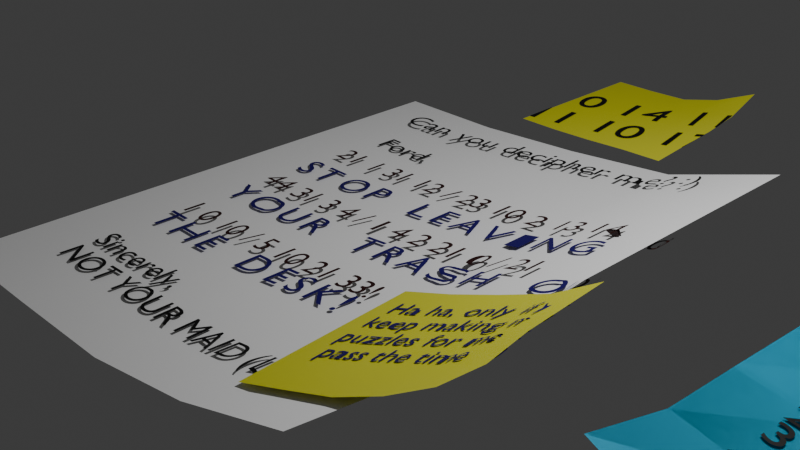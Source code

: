 # Source: note.blend  (saved by Blender 4.0.36; exported with 4.5.12 LTS)
import bpy
from mathutils import Matrix  # noqa: F401  (used for matrix-valued properties, if any)

bpy.ops.wm.read_factory_settings(use_empty=True)
scene = bpy.context.scene
scene.name = 'Scene'

# ---- collections
col_collection = bpy.data.collections.new('Collection'); scene.collection.children.link(col_collection)

# ---- materials (node trees are filled in below, after node groups)
mat_material_002 = bpy.data.materials.new('Material.002')
mat_material_002.use_transparent_shadow = False
mat_material_001 = bpy.data.materials.new('Material.001')
mat_material_001.use_transparent_shadow = False
mat_material_003 = bpy.data.materials.new('Material.003')
mat_material_003.use_transparent_shadow = False
mat_material_005 = bpy.data.materials.new('Material.005')
mat_material_005.use_transparent_shadow = False
mat_material_007 = bpy.data.materials.new('Material.007')
mat_material_007.use_transparent_shadow = False
mat_material_008 = bpy.data.materials.new('Material.008')
mat_material_008.use_transparent_shadow = False
mat_material_009 = bpy.data.materials.new('Material.009')
mat_material_009.use_transparent_shadow = False
mat_material_010 = bpy.data.materials.new('Material.010')
mat_material_010.use_transparent_shadow = False
mat_material_011 = bpy.data.materials.new('Material.011')
mat_material_011.use_transparent_shadow = False
mat_material_020 = bpy.data.materials.new('Material.020')
mat_material_020.use_transparent_shadow = False
mat_material = bpy.data.materials.new('Material')
mat_material.use_transparent_shadow = False
mat_material_019 = bpy.data.materials.new('Material.019')
mat_material_019.use_transparent_shadow = False
mat_material_013 = bpy.data.materials.new('Material.013')
mat_material_013.use_transparent_shadow = False
mat_material_017 = bpy.data.materials.new('Material.017')
mat_material_017.use_transparent_shadow = False
mat_material_018 = bpy.data.materials.new('Material.018')
mat_material_018.use_transparent_shadow = False

# ---- material node trees
mat_material_002.use_nodes = True; mat_material_002.node_tree.nodes.clear()
_N = mat_material_002.node_tree.nodes; _L = mat_material_002.node_tree.links
n0 = _N.new('ShaderNodeBsdfPrincipled'); n0.name = 'Principled BSDF'; n0.location = (10, 300)
n0.inputs[0].default_value = (0.7992, 0.7913, 0.03071, 1.0)
n0.inputs[2].default_value = 0.6079
n0.inputs[3].default_value = 1.45
n0.inputs[20].default_value = 0.1379
n0.inputs[22].default_value = (1.0, 0.5088, 0.09126, 1.0)
n1 = _N.new('ShaderNodeOutputMaterial'); n1.name = 'Material Output'; n1.location = (300, 300)
_L.new(n0.outputs[0], n1.inputs[0])
n1.is_active_output = True
mat_material_001.use_nodes = True; mat_material_001.node_tree.nodes.clear()
_N = mat_material_001.node_tree.nodes; _L = mat_material_001.node_tree.links
n0 = _N.new('ShaderNodeBsdfPrincipled'); n0.name = 'Principled BSDF'; n0.location = (10, 300)
n0.inputs[0].default_value = (0.0, 0.0, 0.0, 1.0)
n0.inputs[3].default_value = 1.45
n1 = _N.new('ShaderNodeOutputMaterial'); n1.name = 'Material Output'; n1.location = (300, 300)
_L.new(n0.outputs[0], n1.inputs[0])
n1.is_active_output = True
mat_material_003.use_nodes = True; mat_material_003.node_tree.nodes.clear()
_N = mat_material_003.node_tree.nodes; _L = mat_material_003.node_tree.links
n0 = _N.new('ShaderNodeBsdfPrincipled'); n0.name = 'Principled BSDF'; n0.location = (10, 300)
n0.inputs[0].default_value = (0.0, 0.0, 0.0, 1.0)
n0.inputs[3].default_value = 1.45
n1 = _N.new('ShaderNodeOutputMaterial'); n1.name = 'Material Output'; n1.location = (300, 300)
_L.new(n0.outputs[0], n1.inputs[0])
n1.is_active_output = True
mat_material_005.use_nodes = True; mat_material_005.node_tree.nodes.clear()
_N = mat_material_005.node_tree.nodes; _L = mat_material_005.node_tree.links
n0 = _N.new('ShaderNodeBsdfPrincipled'); n0.name = 'Principled BSDF'; n0.location = (10, 300)
n0.inputs[0].default_value = (0.0, 0.0, 0.0, 1.0)
n0.inputs[3].default_value = 1.45
n1 = _N.new('ShaderNodeOutputMaterial'); n1.name = 'Material Output'; n1.location = (300, 300)
_L.new(n0.outputs[0], n1.inputs[0])
n1.is_active_output = True
mat_material_007.use_nodes = True; mat_material_007.node_tree.nodes.clear()
_N = mat_material_007.node_tree.nodes; _L = mat_material_007.node_tree.links
n0 = _N.new('ShaderNodeBsdfPrincipled'); n0.name = 'Principled BSDF'; n0.location = (10, 300)
n0.inputs[0].default_value = (0.0254, 0.001431, 0.001139, 1.0)
n0.inputs[3].default_value = 1.45
n1 = _N.new('ShaderNodeOutputMaterial'); n1.name = 'Material Output'; n1.location = (300, 300)
_L.new(n0.outputs[0], n1.inputs[0])
n1.is_active_output = True
mat_material_008.use_nodes = True; mat_material_008.node_tree.nodes.clear()
_N = mat_material_008.node_tree.nodes; _L = mat_material_008.node_tree.links
n0 = _N.new('ShaderNodeBsdfPrincipled'); n0.name = 'Principled BSDF'; n0.location = (10, 300)
n0.inputs[0].default_value = (0.7992, 0.7913, 0.03071, 1.0)
n0.inputs[3].default_value = 1.45
n1 = _N.new('ShaderNodeOutputMaterial'); n1.name = 'Material Output'; n1.location = (300, 300)
_L.new(n0.outputs[0], n1.inputs[0])
n1.is_active_output = True
mat_material_009.use_nodes = True; mat_material_009.node_tree.nodes.clear()
_N = mat_material_009.node_tree.nodes; _L = mat_material_009.node_tree.links
n0 = _N.new('ShaderNodeBsdfPrincipled'); n0.name = 'Principled BSDF'; n0.location = (10, 300)
n0.inputs[0].default_value = (1.0, 1.0, 1.0, 1.0)
n0.inputs[3].default_value = 1.45
n1 = _N.new('ShaderNodeOutputMaterial'); n1.name = 'Material Output'; n1.location = (300, 300)
_L.new(n0.outputs[0], n1.inputs[0])
n1.is_active_output = True
mat_material_010.use_nodes = True; mat_material_010.node_tree.nodes.clear()
_N = mat_material_010.node_tree.nodes; _L = mat_material_010.node_tree.links
n0 = _N.new('ShaderNodeBsdfPrincipled'); n0.name = 'Principled BSDF'; n0.location = (10, 300)
n0.inputs[0].default_value = (0.009723, 0.0, 0.1413, 1.0)
n0.inputs[3].default_value = 1.45
n1 = _N.new('ShaderNodeOutputMaterial'); n1.name = 'Material Output'; n1.location = (300, 300)
_L.new(n0.outputs[0], n1.inputs[0])
n1.is_active_output = True
mat_material_011.use_nodes = True; mat_material_011.node_tree.nodes.clear()
_N = mat_material_011.node_tree.nodes; _L = mat_material_011.node_tree.links
n0 = _N.new('ShaderNodeBsdfPrincipled'); n0.name = 'Principled BSDF'; n0.location = (10, 300)
n0.inputs[0].default_value = (0.009723, 0.0, 0.1413, 1.0)
n0.inputs[3].default_value = 1.45
n1 = _N.new('ShaderNodeOutputMaterial'); n1.name = 'Material Output'; n1.location = (300, 300)
_L.new(n0.outputs[0], n1.inputs[0])
n1.is_active_output = True
mat_material_020.use_nodes = True; mat_material_020.node_tree.nodes.clear()
_N = mat_material_020.node_tree.nodes; _L = mat_material_020.node_tree.links
n0 = _N.new('ShaderNodeBsdfPrincipled'); n0.name = 'Principled BSDF'; n0.location = (10, 300)
n0.inputs[0].default_value = (0.0, 0.0, 0.0, 1.0)
n0.inputs[3].default_value = 1.45
n1 = _N.new('ShaderNodeOutputMaterial'); n1.name = 'Material Output'; n1.location = (300, 300)
_L.new(n0.outputs[0], n1.inputs[0])
n1.is_active_output = True
mat_material.use_nodes = True; mat_material.node_tree.nodes.clear()
_N = mat_material.node_tree.nodes; _L = mat_material.node_tree.links
n0 = _N.new('ShaderNodeBsdfPrincipled'); n0.name = 'Principled BSDF'; n0.location = (10, 300)
n0.inputs[3].default_value = 1.45
n1 = _N.new('ShaderNodeOutputMaterial'); n1.name = 'Material Output'; n1.location = (300, 300)
_L.new(n0.outputs[0], n1.inputs[0])
n1.is_active_output = True
mat_material_019.use_nodes = True; mat_material_019.node_tree.nodes.clear()
_N = mat_material_019.node_tree.nodes; _L = mat_material_019.node_tree.links
n0 = _N.new('ShaderNodeBsdfPrincipled'); n0.name = 'Principled BSDF'; n0.location = (10, 300)
n0.inputs[0].default_value = (0.0, 0.5514, 0.7998, 1.0)
n0.inputs[2].default_value = 0.6079
n0.inputs[3].default_value = 1.45
n0.inputs[20].default_value = 0.1379
n0.inputs[22].default_value = (1.0, 0.5088, 0.09126, 1.0)
n1 = _N.new('ShaderNodeOutputMaterial'); n1.name = 'Material Output'; n1.location = (300, 300)
_L.new(n0.outputs[0], n1.inputs[0])
n1.is_active_output = True
mat_material_013.use_nodes = True; mat_material_013.node_tree.nodes.clear()
_N = mat_material_013.node_tree.nodes; _L = mat_material_013.node_tree.links
n0 = _N.new('ShaderNodeBsdfPrincipled'); n0.name = 'Principled BSDF'; n0.location = (10, 300)
n0.inputs[0].default_value = (0.0, 0.5514, 0.7998, 1.0)
n0.inputs[2].default_value = 0.6079
n0.inputs[3].default_value = 1.45
n0.inputs[20].default_value = 0.1379
n0.inputs[22].default_value = (1.0, 0.5088, 0.09126, 1.0)
n1 = _N.new('ShaderNodeOutputMaterial'); n1.name = 'Material Output'; n1.location = (300, 300)
_L.new(n0.outputs[0], n1.inputs[0])
n1.is_active_output = True
mat_material_017.use_nodes = True; mat_material_017.node_tree.nodes.clear()
_N = mat_material_017.node_tree.nodes; _L = mat_material_017.node_tree.links
n0 = _N.new('ShaderNodeBsdfPrincipled'); n0.name = 'Principled BSDF'; n0.location = (10, 300)
n0.inputs[0].default_value = (0.0, 0.0, 0.0, 1.0)
n0.inputs[3].default_value = 1.45
n1 = _N.new('ShaderNodeOutputMaterial'); n1.name = 'Material Output'; n1.location = (300, 300)
_L.new(n0.outputs[0], n1.inputs[0])
n1.is_active_output = True
mat_material_018.use_nodes = True; mat_material_018.node_tree.nodes.clear()
_N = mat_material_018.node_tree.nodes; _L = mat_material_018.node_tree.links
n0 = _N.new('ShaderNodeBsdfPrincipled'); n0.name = 'Principled BSDF'; n0.location = (10, 300)
n0.inputs[0].default_value = (0.0, 0.0, 0.0, 1.0)
n0.inputs[3].default_value = 1.45
n1 = _N.new('ShaderNodeOutputMaterial'); n1.name = 'Material Output'; n1.location = (300, 300)
_L.new(n0.outputs[0], n1.inputs[0])
n1.is_active_output = True

# ---- world
world_world = bpy.data.worlds.new('World'); scene.world = world_world
world_world.use_nodes = True; world_world.node_tree.nodes.clear()
_N = world_world.node_tree.nodes; _L = world_world.node_tree.links
n0 = _N.new('ShaderNodeOutputWorld'); n0.name = 'World Output'; n0.location = (300, 300)
n1 = _N.new('ShaderNodeBackground'); n1.name = 'Background'; n1.location = (10, 300)
n1.inputs[0].default_value = (0.05088, 0.05088, 0.05088, 1.0)
_L.new(n1.outputs[0], n0.inputs[0])
n0.is_active_output = True
world_world.color = (0.05088, 0.05088, 0.05088)
world_world.use_sun_shadow = False
world_world.sun_shadow_jitter_overblur = 0.0

# ---- cameras
cam_camera = bpy.data.cameras.new('Camera')
cam_camera.clip_end = 100.0
cam_camera.ortho_scale = 7.314

# ---- lights
light_light = bpy.data.lights.new('Light', 'POINT')
light_light.transmission_factor = 0.0
light_light.use_soft_falloff = False
light_light.energy = 1000.0
light_light.shadow_soft_size = 0.1
light_light.shadow_maximum_resolution = 0.006
light_light.use_absolute_resolution = True

# ---- meshes
me_plane = bpy.data.meshes.new('Plane')
me_plane.from_pydata([(-1.0, -1.0, 0.0), (0.9976, -0.997, 0.04929), (-1.0, 1.0, 0.0), (0.9731, 0.997, 0.3422), (-1.0, 0.0, 0.0), (0.00103, -1.0, 0.01454), (0.9981, 0.003095, 0.1256), (0.00103, 1.0, 0.01454), (0.00103, 9.406e-10, 0.01454), (-1.0, -0.5, 0.0), (0.5005, -1.0, 0.04034), (0.9856, 0.5001, 0.1792), (-0.4988, 1.0, 0.0003489), (-1.0, 0.5, 0.0), (-0.4988, -1.0, 0.0003489), (0.9935, -0.4984, 0.08558), (0.4827, 0.9952, 0.1353), (0.00103, 0.5, 0.01454), (0.00103, -0.5, 0.01454), (-0.4988, 2.847e-09, 0.0003489), (0.5003, -9.65e-10, 0.04731), (0.5007, -0.5, 0.03297), (-0.4988, -0.5, 0.0003489), (-0.4988, 0.5, 0.0003489), (0.4993, 0.5, 0.08366)], [], [(24, 11, 3, 16), (23, 17, 7, 12), (22, 18, 8, 19), (21, 15, 6, 20), (18, 21, 20, 8), (5, 10, 21, 18), (10, 1, 15, 21), (9, 22, 19, 4), (0, 14, 22, 9), (14, 5, 18, 22), (13, 23, 12, 2), (4, 19, 23, 13), (19, 8, 17, 23), (17, 24, 16, 7), (8, 20, 24, 17), (20, 6, 11, 24)])
me_plane.polygons.foreach_set('use_smooth', [True] * 16)
_uv = me_plane.uv_layers.new(name='UVMap')
_uv.uv.foreach_set('vector', [0.75, 0.75, 1.0, 0.75, 1.0, 1.0, 0.75, 1.0, 0.25, 0.75, 0.5, 0.75, 0.5, 1.0, 0.25, 1.0, 0.25, 0.25, 0.5, 0.25, 0.5, 0.5, 0.25, 0.5, 0.75, 0.25, 1.0, 0.25, 1.0, 0.5, 0.75, 0.5, 0.5, 0.25, 0.75, 0.25, 0.75, 0.5, 0.5, 0.5, 0.5, 0.0, 0.75, 0.0, 0.75, 0.25, 0.5, 0.25, 0.75, 0.0, 1.0, 0.0, 1.0, 0.25, 0.75, 0.25, 0.0, 0.25, 0.25, 0.25, 0.25, 0.5, 0.0, 0.5, 0.0, 0.0, 0.25, 0.0, 0.25, 0.25, 0.0, 0.25, 0.25, 0.0, 0.5, 0.0, 0.5, 0.25, 0.25, 0.25, 0.0, 0.75, 0.25, 0.75, 0.25, 1.0, 0.0, 1.0, 0.0, 0.5, 0.25, 0.5, 0.25, 0.75, 0.0, 0.75, 0.25, 0.5, 0.5, 0.5, 0.5, 0.75, 0.25, 0.75, 0.5, 0.75, 0.75, 0.75, 0.75, 1.0, 0.5, 1.0, 0.5, 0.5, 0.75, 0.5, 0.75, 0.75, 0.5, 0.75, 0.75, 0.5, 1.0, 0.5, 1.0, 0.75, 0.75, 0.75])
me_plane.materials.append(mat_material_002)
me_plane.update()
me_plane.normals_split_custom_set([tuple(v) for v in zip(*[iter([-0.1895, -0.09878, 0.9769, -0.2323, -0.1518, 0.9607, -0.2887, -0.2105, 0.934, -0.2405, -0.1328, 0.9615, -0.01454, 0.0, 0.9999, -0.08735, -0.02263, 0.9959, -0.1095, -0.02703, 0.9936, -0.01454, 0.0, 0.9999, -0.01454, 0.0, 0.9999, -0.03805, -0.001743, 0.9993, -0.0524, -0.01265, 0.9985, -0.01454, 0.0, 0.9999, -0.07199, -0.02233, 0.9972, -0.09659, -0.0413, 0.9945, -0.152, -0.07218, 0.9857, -0.1141, -0.04862, 0.9923, -0.03805, -0.001743, 0.9993, -0.07199, -0.02233, 0.9972, -0.1141, -0.04862, 0.9923, -0.0524, -0.01265, 0.9985, -0.0363, 0.003685, 0.9993, -0.05306, -0.01085, 0.9985, -0.07199, -0.02233, 0.9972, -0.03805, -0.001743, 0.9993, -0.05306, -0.01085, 0.9985, -0.06191, -0.02913, 0.9977, -0.09659, -0.0413, 0.9945, -0.07199, -0.02233, 0.9972, -0.000696, 0.0, 1.0, -0.01454, 0.0, 0.9999, -0.01454, 0.0, 0.9999, -0.000696, 0.0, 1.0, -0.000696, 0.0, 1.0, -0.01454, 0.0, 0.9999, -0.01454, 0.0, 0.9999, -0.000696, 0.0, 1.0, -0.01454, 0.0, 0.9999, -0.0363, 0.003685, 0.9993, -0.03805, -0.001743, 0.9993, -0.01454, 0.0, 0.9999, -0.000696, 0.0, 1.0, -0.01454, 0.0, 0.9999, -0.01454, 0.0, 0.9999, -0.000696, 0.0, 1.0, -0.000696, 0.0, 1.0, -0.01454, 0.0, 0.9999, -0.01454, 0.0, 0.9999, -0.000696, 0.0, 1.0, -0.01454, 0.0, 0.9999, -0.0524, -0.01265, 0.9985, -0.08735, -0.02263, 0.9959, -0.01454, 0.0, 0.9999, -0.08735, -0.02263, 0.9959, -0.1895, -0.09878, 0.9769, -0.2405, -0.1328, 0.9615, -0.1095, -0.02703, 0.9936, -0.0524, -0.01265, 0.9985, -0.1141, -0.04862, 0.9923, -0.1895, -0.09878, 0.9769, -0.08735, -0.02263, 0.9959, -0.1141, -0.04862, 0.9923, -0.152, -0.07218, 0.9857, -0.2323, -0.1518, 0.9607, -0.1895, -0.09878, 0.9769])] * 3)])
me_plane_002 = bpy.data.meshes.new('Plane.002')
me_plane_002.from_pydata([(-1.0, -1.0, 0.0), (0.9859, -1.0, 0.2194), (-1.0, 1.0, 0.0), (0.9913, 1.0, 0.198), (-1.0, 0.0, 0.0), (0.003623, -1.0, 0.008282), (0.9913, -4.776e-09, 0.198), (0.0003285, 1.0, 0.02641), (0.0003285, 1.721e-09, 0.02641), (-1.0, -0.5, 0.0), (0.504, -1.0, 0.08589), (0.9913, 0.5, 0.198), (-0.499, 1.0, 0.0007841), (-1.0, 0.5, 0.0), (-0.499, -1.0, 0.0007841), (0.9972, -0.5, 0.1643), (0.5068, 1.0, 0.0671), (0.0003285, 0.5, 0.02641), (0.0003285, -0.5, 0.02641), (-0.499, 5.164e-09, 0.0007841), (0.5077, 4.755e-09, 0.07092), (0.5068, -0.5, 0.0671), (-0.499, -0.5, 0.0007841), (-0.499, 0.5, 0.0007841), (0.5077, 0.5, 0.07092)], [], [(24, 11, 3, 16), (23, 17, 7, 12), (22, 18, 8, 19), (21, 15, 6, 20), (18, 21, 20, 8), (5, 10, 21, 18), (10, 1, 15, 21), (9, 22, 19, 4), (0, 14, 22, 9), (14, 5, 18, 22), (13, 23, 12, 2), (4, 19, 23, 13), (19, 8, 17, 23), (17, 24, 16, 7), (8, 20, 24, 17), (20, 6, 11, 24)])
me_plane_002.polygons.foreach_set('use_smooth', [True] * 16)
_uv = me_plane_002.uv_layers.new(name='UVMap')
_uv.uv.foreach_set('vector', [0.75, 0.75, 1.0, 0.75, 1.0, 1.0, 0.75, 1.0, 0.25, 0.75, 0.5, 0.75, 0.5, 1.0, 0.25, 1.0, 0.25, 0.25, 0.5, 0.25, 0.5, 0.5, 0.25, 0.5, 0.75, 0.25, 1.0, 0.25, 1.0, 0.5, 0.75, 0.5, 0.5, 0.25, 0.75, 0.25, 0.75, 0.5, 0.5, 0.5, 0.5, 0.0, 0.75, 0.0, 0.75, 0.25, 0.5, 0.25, 0.75, 0.0, 1.0, 0.0, 1.0, 0.25, 0.75, 0.25, 0.0, 0.25, 0.25, 0.25, 0.25, 0.5, 0.0, 0.5, 0.0, 0.0, 0.25, 0.0, 0.25, 0.25, 0.0, 0.25, 0.25, 0.0, 0.5, 0.0, 0.5, 0.25, 0.25, 0.25, 0.0, 0.75, 0.25, 0.75, 0.25, 1.0, 0.0, 1.0, 0.0, 0.5, 0.25, 0.5, 0.25, 0.75, 0.0, 0.75, 0.25, 0.5, 0.5, 0.5, 0.5, 0.75, 0.25, 0.75, 0.5, 0.75, 0.75, 0.75, 0.75, 1.0, 0.5, 1.0, 0.5, 0.5, 0.75, 0.5, 0.75, 0.75, 0.5, 0.75, 0.75, 0.5, 1.0, 0.5, 1.0, 0.75, 0.75, 0.75])
me_plane_002.materials.append(mat_material_008)
me_plane_002.update()
me_plane_002.normals_split_custom_set([tuple(v) for v in zip(*[iter([-0.1715, 0.0018, 0.9852, -0.2559, 0.001722, 0.9667, -0.2576, 0.003444, 0.9663, -0.1712, 0.0036, 0.9852, -0.02641, 0.0, 0.9997, -0.06842, 0.000932, 0.9977, -0.06751, 0.001864, 0.9977, -0.02641, 0.0, 0.9997, -0.02186, -0.004556, 0.9998, -0.07116, -0.005354, 0.9975, -0.06842, -0.000932, 0.9977, -0.02641, 0.0, 0.9997, -0.1642, 0.008553, 0.9864, -0.2276, 0.0186, 0.9736, -0.2394, -0.0188, 0.9707, -0.163, -0.0104, 0.9866, -0.07116, -0.005354, 0.9975, -0.1642, 0.008553, 0.9864, -0.163, -0.0104, 0.9866, -0.06842, -0.000932, 0.9977, -0.07503, -0.008799, 0.9971, -0.174, 0.03789, 0.984, -0.1642, 0.008553, 0.9864, -0.07116, -0.005354, 0.9975, -0.174, 0.03789, 0.984, -0.2303, 0.07488, 0.9702, -0.2276, 0.0186, 0.9736, -0.1642, 0.008553, 0.9864, -0.001565, 0.0, 1.0, -0.02186, -0.004556, 0.9998, -0.02641, 0.0, 0.9997, -0.001565, 0.0, 1.0, -0.001565, 0.0, 1.0, -0.0173, -0.009112, 0.9998, -0.02186, -0.004556, 0.9998, -0.001565, 0.0, 1.0, -0.0173, -0.009112, 0.9998, -0.07503, -0.008799, 0.9971, -0.07116, -0.005354, 0.9975, -0.02186, -0.004556, 0.9998, -0.001565, 0.0, 1.0, -0.02641, 0.0, 0.9997, -0.02641, 0.0, 0.9997, -0.001565, 0.0, 1.0, -0.001565, 0.0, 1.0, -0.02641, 0.0, 0.9997, -0.02641, 0.0, 0.9997, -0.001565, 0.0, 1.0, -0.02641, 0.0, 0.9997, -0.06842, -0.000932, 0.9977, -0.06842, 0.000932, 0.9977, -0.02641, 0.0, 0.9997, -0.06842, 0.000932, 0.9977, -0.1715, 0.0018, 0.9852, -0.1712, 0.0036, 0.9852, -0.06751, 0.001864, 0.9977, -0.06842, -0.000932, 0.9977, -0.163, -0.0104, 0.9866, -0.1715, 0.0018, 0.9852, -0.06842, 0.000932, 0.9977, -0.163, -0.0104, 0.9866, -0.2394, -0.0188, 0.9707, -0.2559, 0.001722, 0.9667, -0.1715, 0.0018, 0.9852])] * 3)])
me_plane_003 = bpy.data.meshes.new('Plane.003')
me_plane_003.from_pydata([(-1.0, -1.0, 0.0), (0.9859, -1.0, 0.2194), (-1.0, 1.0, 0.0), (0.9913, 1.0, 0.198), (-1.0, 0.0, 0.0), (0.003623, -1.0, 0.008282), (0.9913, -4.776e-09, 0.198), (0.0003285, 1.0, 0.02641), (0.0003285, 1.721e-09, 0.02641), (-1.0, -0.5, 0.0), (0.504, -1.0, 0.08589), (0.9913, 0.5, 0.198), (-0.499, 1.0, 0.0007841), (-1.0, 0.5, 0.0), (-0.499, -1.0, 0.0007841), (0.9972, -0.5, 0.1643), (0.5068, 1.0, 0.0671), (0.0003285, 0.5, 0.02641), (0.0003285, -0.5, 0.02641), (-0.499, 5.164e-09, 0.0007841), (0.5077, 4.755e-09, 0.07092), (0.5068, -0.5, 0.0671), (-0.499, -0.5, 0.0007841), (-0.499, 0.5, 0.0007841), (0.5077, 0.5, 0.07092)], [], [(24, 11, 3, 16), (23, 17, 7, 12), (22, 18, 8, 19), (21, 15, 6, 20), (18, 21, 20, 8), (5, 10, 21, 18), (10, 1, 15, 21), (9, 22, 19, 4), (0, 14, 22, 9), (14, 5, 18, 22), (13, 23, 12, 2), (4, 19, 23, 13), (19, 8, 17, 23), (17, 24, 16, 7), (8, 20, 24, 17), (20, 6, 11, 24)])
me_plane_003.polygons.foreach_set('use_smooth', [True] * 16)
_uv = me_plane_003.uv_layers.new(name='UVMap')
_uv.uv.foreach_set('vector', [0.75, 0.75, 1.0, 0.75, 1.0, 1.0, 0.75, 1.0, 0.25, 0.75, 0.5, 0.75, 0.5, 1.0, 0.25, 1.0, 0.25, 0.25, 0.5, 0.25, 0.5, 0.5, 0.25, 0.5, 0.75, 0.25, 1.0, 0.25, 1.0, 0.5, 0.75, 0.5, 0.5, 0.25, 0.75, 0.25, 0.75, 0.5, 0.5, 0.5, 0.5, 0.0, 0.75, 0.0, 0.75, 0.25, 0.5, 0.25, 0.75, 0.0, 1.0, 0.0, 1.0, 0.25, 0.75, 0.25, 0.0, 0.25, 0.25, 0.25, 0.25, 0.5, 0.0, 0.5, 0.0, 0.0, 0.25, 0.0, 0.25, 0.25, 0.0, 0.25, 0.25, 0.0, 0.5, 0.0, 0.5, 0.25, 0.25, 0.25, 0.0, 0.75, 0.25, 0.75, 0.25, 1.0, 0.0, 1.0, 0.0, 0.5, 0.25, 0.5, 0.25, 0.75, 0.0, 0.75, 0.25, 0.5, 0.5, 0.5, 0.5, 0.75, 0.25, 0.75, 0.5, 0.75, 0.75, 0.75, 0.75, 1.0, 0.5, 1.0, 0.5, 0.5, 0.75, 0.5, 0.75, 0.75, 0.5, 0.75, 0.75, 0.5, 1.0, 0.5, 1.0, 0.75, 0.75, 0.75])
me_plane_003.materials.append(mat_material_009)
me_plane_003.update()
me_plane_003.normals_split_custom_set([tuple(v) for v in zip(*[iter([-0.1715, 0.0018, 0.9852, -0.2559, 0.001722, 0.9667, -0.2576, 0.003444, 0.9663, -0.1712, 0.0036, 0.9852, -0.02641, 0.0, 0.9997, -0.06842, 0.000932, 0.9977, -0.06751, 0.001864, 0.9977, -0.02641, 0.0, 0.9997, -0.02186, -0.004556, 0.9998, -0.07116, -0.005354, 0.9975, -0.06842, -0.000932, 0.9977, -0.02641, 0.0, 0.9997, -0.1642, 0.008553, 0.9864, -0.2276, 0.0186, 0.9736, -0.2394, -0.0188, 0.9707, -0.163, -0.0104, 0.9866, -0.07116, -0.005354, 0.9975, -0.1642, 0.008553, 0.9864, -0.163, -0.0104, 0.9866, -0.06842, -0.000932, 0.9977, -0.07503, -0.008799, 0.9971, -0.174, 0.03789, 0.984, -0.1642, 0.008553, 0.9864, -0.07116, -0.005354, 0.9975, -0.174, 0.03789, 0.984, -0.2303, 0.07488, 0.9702, -0.2276, 0.0186, 0.9736, -0.1642, 0.008553, 0.9864, -0.001565, 0.0, 1.0, -0.02186, -0.004556, 0.9998, -0.02641, 0.0, 0.9997, -0.001565, 0.0, 1.0, -0.001565, 0.0, 1.0, -0.0173, -0.009112, 0.9998, -0.02186, -0.004556, 0.9998, -0.001565, 0.0, 1.0, -0.0173, -0.009112, 0.9998, -0.07503, -0.008799, 0.9971, -0.07116, -0.005354, 0.9975, -0.02186, -0.004556, 0.9998, -0.001565, 0.0, 1.0, -0.02641, 0.0, 0.9997, -0.02641, 0.0, 0.9997, -0.001565, 0.0, 1.0, -0.001565, 0.0, 1.0, -0.02641, 0.0, 0.9997, -0.02641, 0.0, 0.9997, -0.001565, 0.0, 1.0, -0.02641, 0.0, 0.9997, -0.06842, -0.000932, 0.9977, -0.06842, 0.000932, 0.9977, -0.02641, 0.0, 0.9997, -0.06842, 0.000932, 0.9977, -0.1715, 0.0018, 0.9852, -0.1712, 0.0036, 0.9852, -0.06751, 0.001864, 0.9977, -0.06842, -0.000932, 0.9977, -0.163, -0.0104, 0.9866, -0.1715, 0.0018, 0.9852, -0.06842, 0.000932, 0.9977, -0.163, -0.0104, 0.9866, -0.2394, -0.0188, 0.9707, -0.2559, 0.001722, 0.9667, -0.1715, 0.0018, 0.9852])] * 3)])
me_plane_006 = bpy.data.meshes.new('Plane.006')
me_plane_006.from_pydata([(-1.0, -1.0, 0.0), (0.9976, -0.997, 0.04929), (-1.0, 1.0, 0.0), (0.9731, 0.997, 0.3422), (-1.0, 0.0, 0.0), (0.00103, -1.0, 0.01454), (0.9981, 0.003095, 0.1256), (0.00103, 1.0, 0.01454), (0.00103, 9.406e-10, 0.01454), (-1.0, -0.5, 0.0), (0.5005, -1.0, 0.04034), (0.9856, 0.5001, 0.1792), (-0.4988, 1.0, 0.0003489), (-1.0, 0.5, 0.0), (-0.4988, -1.0, 0.0003489), (0.9935, -0.4984, 0.08558), (0.4827, 0.9952, 0.1353), (0.00103, 0.5, 0.01454), (0.00103, -0.5, 0.01454), (-0.4988, 2.847e-09, 0.0003489), (0.5003, -9.65e-10, 0.04731), (0.5007, -0.5, 0.03297), (-0.4988, -0.5, 0.0003489), (-0.4988, 0.5, 0.0003489), (0.4993, 0.5, 0.08366)], [], [(24, 11, 3, 16), (23, 17, 7, 12), (22, 18, 8, 19), (21, 15, 6, 20), (18, 21, 20, 8), (5, 10, 21, 18), (10, 1, 15, 21), (9, 22, 19, 4), (0, 14, 22, 9), (14, 5, 18, 22), (13, 23, 12, 2), (4, 19, 23, 13), (19, 8, 17, 23), (17, 24, 16, 7), (8, 20, 24, 17), (20, 6, 11, 24)])
me_plane_006.polygons.foreach_set('use_smooth', [True] * 16)
_uv = me_plane_006.uv_layers.new(name='UVMap')
_uv.uv.foreach_set('vector', [0.75, 0.75, 1.0, 0.75, 1.0, 1.0, 0.75, 1.0, 0.25, 0.75, 0.5, 0.75, 0.5, 1.0, 0.25, 1.0, 0.25, 0.25, 0.5, 0.25, 0.5, 0.5, 0.25, 0.5, 0.75, 0.25, 1.0, 0.25, 1.0, 0.5, 0.75, 0.5, 0.5, 0.25, 0.75, 0.25, 0.75, 0.5, 0.5, 0.5, 0.5, 0.0, 0.75, 0.0, 0.75, 0.25, 0.5, 0.25, 0.75, 0.0, 1.0, 0.0, 1.0, 0.25, 0.75, 0.25, 0.0, 0.25, 0.25, 0.25, 0.25, 0.5, 0.0, 0.5, 0.0, 0.0, 0.25, 0.0, 0.25, 0.25, 0.0, 0.25, 0.25, 0.0, 0.5, 0.0, 0.5, 0.25, 0.25, 0.25, 0.0, 0.75, 0.25, 0.75, 0.25, 1.0, 0.0, 1.0, 0.0, 0.5, 0.25, 0.5, 0.25, 0.75, 0.0, 0.75, 0.25, 0.5, 0.5, 0.5, 0.5, 0.75, 0.25, 0.75, 0.5, 0.75, 0.75, 0.75, 0.75, 1.0, 0.5, 1.0, 0.5, 0.5, 0.75, 0.5, 0.75, 0.75, 0.5, 0.75, 0.75, 0.5, 1.0, 0.5, 1.0, 0.75, 0.75, 0.75])
me_plane_006.materials.append(mat_material_019)
me_plane_006.update()
me_plane_006.normals_split_custom_set([tuple(v) for v in zip(*[iter([-0.1895, -0.09878, 0.9769, -0.2323, -0.1518, 0.9607, -0.2887, -0.2105, 0.934, -0.2405, -0.1328, 0.9615, -0.01454, 0.0, 0.9999, -0.08735, -0.02263, 0.9959, -0.1095, -0.02703, 0.9936, -0.01454, 0.0, 0.9999, -0.01454, 0.0, 0.9999, -0.03805, -0.001743, 0.9993, -0.0524, -0.01265, 0.9985, -0.01454, 0.0, 0.9999, -0.07199, -0.02233, 0.9972, -0.09659, -0.0413, 0.9945, -0.152, -0.07218, 0.9857, -0.1141, -0.04862, 0.9923, -0.03805, -0.001743, 0.9993, -0.07199, -0.02233, 0.9972, -0.1141, -0.04862, 0.9923, -0.0524, -0.01265, 0.9985, -0.0363, 0.003685, 0.9993, -0.05306, -0.01085, 0.9985, -0.07199, -0.02233, 0.9972, -0.03805, -0.001743, 0.9993, -0.05306, -0.01085, 0.9985, -0.06191, -0.02913, 0.9977, -0.09659, -0.0413, 0.9945, -0.07199, -0.02233, 0.9972, -0.000696, 0.0, 1.0, -0.01454, 0.0, 0.9999, -0.01454, 0.0, 0.9999, -0.000696, 0.0, 1.0, -0.000696, 0.0, 1.0, -0.01454, 0.0, 0.9999, -0.01454, 0.0, 0.9999, -0.000696, 0.0, 1.0, -0.01454, 0.0, 0.9999, -0.0363, 0.003685, 0.9993, -0.03805, -0.001743, 0.9993, -0.01454, 0.0, 0.9999, -0.000696, 0.0, 1.0, -0.01454, 0.0, 0.9999, -0.01454, 0.0, 0.9999, -0.000696, 0.0, 1.0, -0.000696, 0.0, 1.0, -0.01454, 0.0, 0.9999, -0.01454, 0.0, 0.9999, -0.000696, 0.0, 1.0, -0.01454, 0.0, 0.9999, -0.0524, -0.01265, 0.9985, -0.08735, -0.02263, 0.9959, -0.01454, 0.0, 0.9999, -0.08735, -0.02263, 0.9959, -0.1895, -0.09878, 0.9769, -0.2405, -0.1328, 0.9615, -0.1095, -0.02703, 0.9936, -0.0524, -0.01265, 0.9985, -0.1141, -0.04862, 0.9923, -0.1895, -0.09878, 0.9769, -0.08735, -0.02263, 0.9959, -0.1141, -0.04862, 0.9923, -0.152, -0.07218, 0.9857, -0.2323, -0.1518, 0.9607, -0.1895, -0.09878, 0.9769])] * 3)])
me_plane_005 = bpy.data.meshes.new('Plane.005')
me_plane_005.from_pydata([(-1.0, -1.0, 0.0), (0.9976, -0.997, 0.04929), (-1.0, 1.0, 0.0), (0.9731, 0.997, 0.3422), (-1.0, -7.067e-09, 0.04338), (0.00103, -1.0, 0.01454), (0.9981, 0.003095, 0.1256), (0.00103, 1.0, 0.01454), (0.00103, 9.406e-10, 0.01454), (-1.0, -0.5, 0.04338), (0.5005, -1.0, 0.04034), (0.9856, 0.5001, 0.1792), (-0.4988, 1.0, 0.0003489), (-1.0, 0.5, 0.0), (-0.4988, -1.0, 0.0003489), (0.9935, -0.4984, 0.08558), (0.4827, 0.9952, 0.1353), (0.00103, 0.5, 0.01454), (0.00103, -0.5, 0.01454), (-0.4988, 2.847e-09, 0.0003489), (0.5003, -9.65e-10, 0.04731), (0.5007, -0.5, 0.03297), (-0.4988, -0.5, 0.0003489), (-0.4988, 0.5, 0.0003489), (0.4993, 0.5, 0.08366)], [], [(24, 11, 3, 16), (23, 17, 7, 12), (22, 18, 8, 19), (21, 15, 6, 20), (18, 21, 20, 8), (5, 10, 21, 18), (10, 1, 15, 21), (9, 22, 19, 4), (0, 14, 22, 9), (14, 5, 18, 22), (13, 23, 12, 2), (4, 19, 23, 13), (19, 8, 17, 23), (17, 24, 16, 7), (8, 20, 24, 17), (20, 6, 11, 24)])
me_plane_005.polygons.foreach_set('use_smooth', [True] * 16)
_uv = me_plane_005.uv_layers.new(name='UVMap')
_uv.uv.foreach_set('vector', [0.75, 0.75, 1.0, 0.75, 1.0, 1.0, 0.75, 1.0, 0.25, 0.75, 0.5, 0.75, 0.5, 1.0, 0.25, 1.0, 0.25, 0.25, 0.5, 0.25, 0.5, 0.5, 0.25, 0.5, 0.75, 0.25, 1.0, 0.25, 1.0, 0.5, 0.75, 0.5, 0.5, 0.25, 0.75, 0.25, 0.75, 0.5, 0.5, 0.5, 0.5, 0.0, 0.75, 0.0, 0.75, 0.25, 0.5, 0.25, 0.75, 0.0, 1.0, 0.0, 1.0, 0.25, 0.75, 0.25, 0.0, 0.25, 0.25, 0.25, 0.25, 0.5, 0.0, 0.5, 0.0, 0.0, 0.25, 0.0, 0.25, 0.25, 0.0, 0.25, 0.25, 0.0, 0.5, 0.0, 0.5, 0.25, 0.25, 0.25, 0.0, 0.75, 0.25, 0.75, 0.25, 1.0, 0.0, 1.0, 0.0, 0.5, 0.25, 0.5, 0.25, 0.75, 0.0, 0.75, 0.25, 0.5, 0.5, 0.5, 0.5, 0.75, 0.25, 0.75, 0.5, 0.75, 0.75, 0.75, 0.75, 1.0, 0.5, 1.0, 0.5, 0.5, 0.75, 0.5, 0.75, 0.75, 0.5, 0.75, 0.75, 0.5, 1.0, 0.5, 1.0, 0.75, 0.75, 0.75])
me_plane_005.materials.append(mat_material_013)
me_plane_005.update()
me_plane_005.normals_split_custom_set([tuple(v) for v in zip(*[iter([-0.1895, -0.09878, 0.9769, -0.2323, -0.1518, 0.9607, -0.2887, -0.2105, 0.934, -0.2405, -0.1328, 0.9615, -0.003742, 0.01083, 0.9999, -0.08735, -0.02263, 0.9959, -0.1095, -0.02703, 0.9936, -0.01454, 0.0, 0.9999, 0.01784, -0.01084, 0.9998, -0.03805, -0.001743, 0.9993, -0.0524, -0.01265, 0.9985, 0.01784, 0.01084, 0.9998, -0.07199, -0.02233, 0.9972, -0.09659, -0.0413, 0.9945, -0.152, -0.07218, 0.9857, -0.1141, -0.04862, 0.9923, -0.03805, -0.001743, 0.9993, -0.07199, -0.02233, 0.9972, -0.1141, -0.04862, 0.9923, -0.0524, -0.01265, 0.9985, -0.0363, 0.003685, 0.9993, -0.05306, -0.01085, 0.9985, -0.07199, -0.02233, 0.9972, -0.03805, -0.001743, 0.9993, -0.05306, -0.01085, 0.9985, -0.06191, -0.02913, 0.9977, -0.09659, -0.0413, 0.9945, -0.07199, -0.02233, 0.9972, 0.0641, -0.02161, 0.9977, 0.01784, -0.01084, 0.9998, 0.01784, 0.01084, 0.9998, 0.0641, 0.02161, 0.9977, 0.0425, -0.0433, 0.9982, 0.007065, -0.02167, 0.9997, 0.01784, -0.01084, 0.9998, 0.0641, -0.02161, 0.9977, 0.007065, -0.02167, 0.9997, -0.0363, 0.003685, 0.9993, -0.03805, -0.001743, 0.9993, 0.01784, -0.01084, 0.9998, 0.02091, 0.02166, 0.9995, -0.003742, 0.01083, 0.9999, -0.01454, 0.0, 0.9999, -0.000696, 0.0, 1.0, 0.0641, 0.02161, 0.9977, 0.01784, 0.01084, 0.9998, -0.003742, 0.01083, 0.9999, 0.02091, 0.02166, 0.9995, 0.01784, 0.01084, 0.9998, -0.0524, -0.01265, 0.9985, -0.08735, -0.02263, 0.9959, -0.003742, 0.01083, 0.9999, -0.08735, -0.02263, 0.9959, -0.1895, -0.09878, 0.9769, -0.2405, -0.1328, 0.9615, -0.1095, -0.02703, 0.9936, -0.0524, -0.01265, 0.9985, -0.1141, -0.04862, 0.9923, -0.1895, -0.09878, 0.9769, -0.08735, -0.02263, 0.9959, -0.1141, -0.04862, 0.9923, -0.152, -0.07218, 0.9857, -0.2323, -0.1518, 0.9607, -0.1895, -0.09878, 0.9769])] * 3)])

# ---- curves / text
txt_10_14_11_11_10_17 = bpy.data.curves.new('10 14 11 11 10 17', 'FONT')
txt_10_14_11_11_10_17.dimensions = '2D'
txt_10_14_11_11_10_17.body = '10 14 11\n11 10 17'
txt_10_14_11_11_10_17.materials.append(mat_material_001)
txt_10_14_11_11_10_17.bevel_profile.use_clip = True
txt_10_14_11_11_10_17.resolution_u = 11
txt_10_14_11_11_10_17.align_x = 'CENTER'
txt_10_14_11_11_10_17.align_y = 'CENTER'
txt_10_14_11_11_10_17.space_line = 1.1
txt_text = bpy.data.curves.new('Text', 'FONT')
txt_text.dimensions = '2D'
txt_text.body = 'Can you decipher me? :)'
txt_text.materials.append(mat_material_003)
txt_text.align_x = 'CENTER'
txt_text_002 = bpy.data.curves.new('Text.002', 'FONT')
txt_text_002.dimensions = '2D'
txt_text_002.body = 'Ford,\n\n\n\n\n\n\n\n\n\nSincerely,\nNOT YOUR MAID (Lucas)\n'
txt_text_002.materials.append(mat_material_005)
txt_text_003 = bpy.data.curves.new('Text.003', 'FONT')
txt_text_003.dimensions = '2D'
txt_text_003.body = '\n21 1 31 12 / 23 10 2 13 14 40 20 / \n44 31 3 4 / 1 4 2 21 0 / 21 40 / \n1 0 10 / 5 10 21 33!\n\n\n'
txt_text_003.materials.append(mat_material_007)
txt_text_003.space_line = 2.8
txt_text_004 = bpy.data.curves.new('Text.004', 'FONT')
txt_text_004.dimensions = '2D'
txt_text_004.body = 'STOP LEAVING \nYOUR TRASH ON \nTHE DESK!'
txt_text_004.materials.append(mat_material_010)
txt_text_004.space_line = 2.1
txt_text_004.space_word = 2.4
txt_text_004.space_character = 1.3
txt_text_005 = bpy.data.curves.new('Text.005', 'FONT')
txt_text_005.dimensions = '2D'
txt_text_005.body = 'Ha ha, only if you \nkeep making more \npuzzles for me to\n pass the time :D <3'
txt_text_005.materials.append(mat_material_011)
txt_text_011 = bpy.data.curves.new('Text.011', 'FONT')
txt_text_011.dimensions = '2D'
txt_text_011.body = 'THE KEY:'
txt_text_011.materials.append(mat_material_020)
txt_text_010 = bpy.data.curves.new('Text.010', 'FONT')
txt_text_010.dimensions = '2D'
txt_text_010.body = '/'
txt_text_010.materials.append(mat_material_020)
txt_text_009 = bpy.data.curves.new('Text.009', 'FONT')
txt_text_009.dimensions = '2D'
txt_text_009.body = 'N'
txt_text_009.materials.append(mat_material_020)
txt_text_008 = bpy.data.curves.new('Text.008', 'FONT')
txt_text_008.dimensions = '2D'
txt_text_008.body = '4'
txt_text_008.materials.append(mat_material_020)
txt_text_007 = bpy.data.curves.new('Text.007', 'FONT')
txt_text_007.dimensions = '2D'
txt_text_007.body = '3'
txt_text_007.materials.append(mat_material_020)
txt_text_006 = bpy.data.curves.new('Text.006', 'FONT')
txt_text_006.dimensions = '2D'
txt_text_006.body = '2'
txt_text_006.materials.append(mat_material_020)
cu_curve_028 = bpy.data.curves.new('Curve.028', 'CURVE')
cu_curve_028.dimensions = '3D'
_sp = cu_curve_028.splines.new('BEZIER'); _sp.bezier_points.add(4)
_sp.bezier_points.foreach_set('co', [0.05678, 0.103, 0.0, 0.1589, 0.1021, 0.0, 0.1908, 0.1025, 0.0, 0.2045, 0.1017, 0.0, 0.2103, 0.1021, 0.0])
_sp.bezier_points.foreach_set('handle_left', [0.05678, 0.103, 0.0, 0.1251, 0.09838, 0.0, 0.1803, 0.1043, 0.0, 0.2, 0.1017, 0.0, 0.209, 0.1008, 0.0])
_sp.bezier_points.foreach_set('handle_right', [0.09082, 0.103, 0.0, 0.1695, 0.1033, 0.0, 0.1954, 0.1018, 0.0, 0.2065, 0.1017, 0.0, 0.2103, 0.1021, 0.0])
cu_curve_028.fill_mode = 'FULL'
cu_curve_026 = bpy.data.curves.new('Curve.026', 'CURVE')
cu_curve_026.dimensions = '3D'
_sp = cu_curve_026.splines.new('BEZIER'); _sp.bezier_points.add(4)
_sp.bezier_points.foreach_set('co', [0.05602, 0.08271, 0.0, 0.1261, 0.07929, 0.0, 0.1582, 0.08143, 0.0, 0.1894, 0.08015, 0.0, 0.2138, 0.08228, 0.0])
_sp.bezier_points.foreach_set('handle_left', [0.05602, 0.08271, 0.0, 0.1028, 0.08141, 0.0, 0.1475, 0.08061, 0.0, 0.179, 0.08015, 0.0, 0.2057, 0.08228, 0.0])
_sp.bezier_points.foreach_set('handle_right', [0.07942, 0.08271, 0.0, 0.1368, 0.07832, 0.0, 0.1686, 0.08223, 0.0, 0.1976, 0.08015, 0.0, 0.2138, 0.08228, 0.0])
cu_curve_026.fill_mode = 'FULL'
cu_curve_024 = bpy.data.curves.new('Curve.024', 'CURVE')
cu_curve_024.dimensions = '3D'
_sp = cu_curve_024.splines.new('BEZIER'); _sp.bezier_points.add(4)
_sp.bezier_points.foreach_set('co', [0.05687, 0.1253, 0.0, 0.1488, 0.1223, 0.0, 0.192, 0.1227, 0.0, 0.2061, 0.1236, 0.0, 0.213, 0.1236, 0.0])
_sp.bezier_points.foreach_set('handle_left', [0.05687, 0.1253, 0.0, 0.1183, 0.1192, 0.0, 0.1776, 0.1227, 0.0, 0.2016, 0.1221, 0.0, 0.2113, 0.1252, 0.0])
_sp.bezier_points.foreach_set('handle_right', [0.08753, 0.1253, 0.0, 0.1631, 0.1237, 0.0, 0.1967, 0.1227, 0.0, 0.2083, 0.1243, 0.0, 0.213, 0.1236, 0.0])
cu_curve_024.fill_mode = 'FULL'
cu_curve_022 = bpy.data.curves.new('Curve.022', 'CURVE')
cu_curve_022.dimensions = '3D'
_sp = cu_curve_022.splines.new('BEZIER'); _sp.bezier_points.add(4)
_sp.bezier_points.foreach_set('co', [0.05602, 0.1519, 0.0, 0.1261, 0.1485, 0.0, 0.1582, 0.1506, 0.0, 0.1894, 0.1493, 0.0, 0.2138, 0.1515, 0.0])
_sp.bezier_points.foreach_set('handle_left', [0.05602, 0.1519, 0.0, 0.1028, 0.1506, 0.0, 0.1475, 0.1498, 0.0, 0.179, 0.1493, 0.0, 0.2057, 0.1515, 0.0])
_sp.bezier_points.foreach_set('handle_right', [0.07942, 0.1519, 0.0, 0.1368, 0.1475, 0.0, 0.1686, 0.1514, 0.0, 0.1976, 0.1493, 0.0, 0.2138, 0.1515, 0.0])
cu_curve_022.fill_mode = 'FULL'
cu_curve_020 = bpy.data.curves.new('Curve.020', 'CURVE')
cu_curve_020.dimensions = '3D'
_sp = cu_curve_020.splines.new('BEZIER'); _sp.bezier_points.add(4)
_sp.bezier_points.foreach_set('co', [0.05916, 0.05541, 0.0, 0.1511, 0.05242, 0.0, 0.1943, 0.05284, 0.0, 0.2084, 0.0537, 0.0, 0.2152, 0.0537, 0.0])
_sp.bezier_points.foreach_set('handle_left', [0.05916, 0.05541, 0.0, 0.1206, 0.04937, 0.0, 0.1799, 0.05284, 0.0, 0.2039, 0.05221, 0.0, 0.2136, 0.05531, 0.0])
_sp.bezier_points.foreach_set('handle_right', [0.08982, 0.05541, 0.0, 0.1654, 0.05385, 0.0, 0.199, 0.05284, 0.0, 0.2106, 0.05442, 0.0, 0.2152, 0.0537, 0.0])
cu_curve_020.fill_mode = 'FULL'
cu_curve_018 = bpy.data.curves.new('Curve.018', 'CURVE')
cu_curve_018.dimensions = '3D'
_sp = cu_curve_018.splines.new('BEZIER'); _sp.bezier_points.add(2)
_sp.bezier_points.foreach_set('co', [0.1913, 0.172, 0.0, 0.1905, 0.1459, 0.0, 0.1909, 0.02961, 0.0])
_sp.bezier_points.foreach_set('handle_left', [0.1913, 0.172, 0.0, 0.1913, 0.1546, 0.0, 0.1909, 0.06837, 0.0])
_sp.bezier_points.foreach_set('handle_right', [0.1901, 0.1634, 0.0, 0.1866, 0.1073, 0.0, 0.1909, 0.02961, 0.0])
cu_curve_018.fill_mode = 'FULL'
cu_curve_016 = bpy.data.curves.new('Curve.016', 'CURVE')
cu_curve_016.dimensions = '3D'
_sp = cu_curve_016.splines.new('BEZIER'); _sp.bezier_points.add(4)
_sp.bezier_points.foreach_set('co', [0.1622, 0.172, 0.0, 0.1644, 0.1262, 0.0, 0.1631, 0.107, 0.0, 0.1631, 0.0792, 0.0, 0.1627, 0.03175, 0.0])
_sp.bezier_points.foreach_set('handle_left', [0.1622, 0.172, 0.0, 0.1636, 0.1415, 0.0, 0.1641, 0.1133, 0.0, 0.164, 0.08842, 0.0, 0.1627, 0.04757, 0.0])
_sp.bezier_points.foreach_set('handle_right', [0.1622, 0.1567, 0.0, 0.1647, 0.1198, 0.0, 0.1616, 0.09786, 0.0, 0.1615, 0.06346, 0.0, 0.1627, 0.03175, 0.0])
cu_curve_016.fill_mode = 'FULL'
cu_curve_014 = bpy.data.curves.new('Curve.014', 'CURVE')
cu_curve_014.dimensions = '3D'
_sp = cu_curve_014.splines.new('BEZIER'); _sp.bezier_points.add(2)
_sp.bezier_points.foreach_set('co', [0.1103, 0.172, 0.0, 0.1095, 0.1459, 0.0, 0.1099, 0.02961, 0.0])
_sp.bezier_points.foreach_set('handle_left', [0.1103, 0.172, 0.0, 0.1103, 0.1546, 0.0, 0.1099, 0.06837, 0.0])
_sp.bezier_points.foreach_set('handle_right', [0.1091, 0.1634, 0.0, 0.1056, 0.1073, 0.0, 0.1099, 0.02961, 0.0])
cu_curve_014.fill_mode = 'FULL'
cu_curve_012 = bpy.data.curves.new('Curve.012', 'CURVE')
cu_curve_012.dimensions = '3D'
_sp = cu_curve_012.splines.new('BEZIER'); _sp.bezier_points.add(4)
_sp.bezier_points.foreach_set('co', [0.08125, 0.172, 0.0, 0.08339, 0.1262, 0.0, 0.0821, 0.107, 0.0, 0.0821, 0.0792, 0.0, 0.08168, 0.03175, 0.0])
_sp.bezier_points.foreach_set('handle_left', [0.08125, 0.172, 0.0, 0.08258, 0.1415, 0.0, 0.08316, 0.1133, 0.0, 0.08302, 0.08842, 0.0, 0.08168, 0.04757, 0.0])
_sp.bezier_points.foreach_set('handle_right', [0.08125, 0.1567, 0.0, 0.08372, 0.1198, 0.0, 0.08058, 0.09786, 0.0, 0.08053, 0.06346, 0.0, 0.08168, 0.03175, 0.0])
cu_curve_012.fill_mode = 'FULL'
cu_curve_010 = bpy.data.curves.new('Curve.010', 'CURVE')
cu_curve_010.dimensions = '3D'
_sp = cu_curve_010.splines.new('BEZIER'); _sp.bezier_points.add(4)
_sp.bezier_points.foreach_set('co', [0.1341, 0.1743, 0.0, 0.1376, 0.1106, 0.0, 0.1384, 0.07557, 0.0, 0.1397, 0.0418, 0.0, 0.1393, 0.02854, 0.0])
_sp.bezier_points.foreach_set('handle_left', [0.1341, 0.1743, 0.0, 0.1349, 0.1317, 0.0, 0.1371, 0.08719, 0.0, 0.1397, 0.05306, 0.0, 0.1424, 0.03167, 0.0])
_sp.bezier_points.foreach_set('handle_right', [0.1341, 0.1531, 0.0, 0.139, 0.09903, 0.0, 0.1397, 0.06437, 0.0, 0.1397, 0.03738, 0.0, 0.1393, 0.02854, 0.0])
cu_curve_010.fill_mode = 'FULL'
cu_curve_008 = bpy.data.curves.new('Curve.008', 'CURVE')
cu_curve_008.dimensions = '3D'
_sp = cu_curve_008.splines.new('BEZIER'); _sp.bezier_points.add(3)
_sp.bezier_points.foreach_set('co', [0.2155, 0.1724, 0.0, 0.2133, 0.1061, 0.0, 0.2184, 0.06467, 0.0, 0.2172, 0.03047, 0.0])
_sp.bezier_points.foreach_set('handle_left', [0.2155, 0.1724, 0.0, 0.2113, 0.1281, 0.0, 0.2169, 0.07851, 0.0, 0.2172, 0.04187, 0.0])
_sp.bezier_points.foreach_set('handle_right', [0.2155, 0.1503, 0.0, 0.2146, 0.09227, 0.0, 0.2197, 0.05333, 0.0, 0.2172, 0.03047, 0.0])
cu_curve_008.fill_mode = 'FULL'
cu_curve_006 = bpy.data.curves.new('Curve.006', 'CURVE')
cu_curve_006.dimensions = '3D'
_sp = cu_curve_006.splines.new('BEZIER'); _sp.bezier_points.add(6)
_sp.bezier_points.foreach_set('co', [0.05766, 0.02876, 0.0, 0.08289, 0.0326, 0.0, 0.106, 0.03218, 0.0, 0.1641, 0.03132, 0.0, 0.1825, 0.03389, 0.0, 0.2026, 0.03218, 0.0, 0.2167, 0.02961, 0.0])
_sp.bezier_points.foreach_set('handle_left', [0.05766, 0.02876, 0.0, 0.07464, 0.03054, 0.0, 0.09828, 0.03218, 0.0, 0.1448, 0.03132, 0.0, 0.1765, 0.03267, 0.0, 0.196, 0.03328, 0.0, 0.2134, 0.03299, 0.0])
_sp.bezier_points.foreach_set('handle_right', [0.06617, 0.02876, 0.0, 0.09036, 0.03447, 0.0, 0.1254, 0.03218, 0.0, 0.1703, 0.03132, 0.0, 0.1891, 0.03521, 0.0, 0.2073, 0.03139, 0.0, 0.2167, 0.02961, 0.0])
cu_curve_006.materials.append(mat_material)
cu_curve_006.fill_mode = 'FULL'
cu_curve_004 = bpy.data.curves.new('Curve.004', 'CURVE')
cu_curve_004.dimensions = '3D'
_sp = cu_curve_004.splines.new('BEZIER'); _sp.bezier_points.add(1)
_sp.bezier_points.foreach_set('co', [0.05296, 0.1728, 0.0, 0.2142, 0.1715, 0.0])
_sp.bezier_points.foreach_set('handle_left', [0.05296, 0.1728, 0.0, 0.1604, 0.1715, 0.0])
_sp.bezier_points.foreach_set('handle_right', [0.1067, 0.1728, 0.0, 0.2142, 0.1715, 0.0])
cu_curve_004.fill_mode = 'FULL'
cu_curve_002 = bpy.data.curves.new('Curve.002', 'CURVE')
cu_curve_002.dimensions = '3D'
_sp = cu_curve_002.splines.new('BEZIER'); _sp.bezier_points.add(4)
_sp.bezier_points.foreach_set('co', [0.0556, 0.1746, 0.0, 0.05596, 0.1108, 0.0, 0.05514, 0.07576, 0.0, 0.0548, 0.04197, 0.0, 0.05374, 0.02875, 0.0])
_sp.bezier_points.foreach_set('handle_left', [0.0556, 0.1746, 0.0, 0.05434, 0.132, 0.0, 0.0544, 0.08743, 0.0, 0.05534, 0.05322, 0.0, 0.05701, 0.03172, 0.0])
_sp.bezier_points.foreach_set('handle_right', [0.05458, 0.1534, 0.0, 0.05685, 0.09917, 0.0, 0.05584, 0.06452, 0.0, 0.05459, 0.03755, 0.0, 0.05374, 0.02875, 0.0])
cu_curve_002.fill_mode = 'FULL'
txt_10_14_11_11_10_17_038 = bpy.data.curves.new('10 14 11 11 10 17.038', 'FONT')
txt_10_14_11_11_10_17_038.dimensions = '2D'
txt_10_14_11_11_10_17_038.body = '/'
txt_10_14_11_11_10_17_038.materials.append(mat_material_017)
txt_10_14_11_11_10_17_038.bevel_profile.use_clip = True
txt_10_14_11_11_10_17_038.resolution_u = 11
txt_10_14_11_11_10_17_038.align_x = 'CENTER'
txt_10_14_11_11_10_17_038.align_y = 'CENTER'
txt_10_14_11_11_10_17_038.space_line = 1.1
txt_10_14_11_11_10_17_037 = bpy.data.curves.new('10 14 11 11 10 17.037', 'FONT')
txt_10_14_11_11_10_17_037.dimensions = '2D'
txt_10_14_11_11_10_17_037.body = '/'
txt_10_14_11_11_10_17_037.materials.append(mat_material_017)
txt_10_14_11_11_10_17_037.bevel_profile.use_clip = True
txt_10_14_11_11_10_17_037.resolution_u = 11
txt_10_14_11_11_10_17_037.align_x = 'CENTER'
txt_10_14_11_11_10_17_037.align_y = 'CENTER'
txt_10_14_11_11_10_17_037.space_line = 1.1
txt_10_14_11_11_10_17_036 = bpy.data.curves.new('10 14 11 11 10 17.036', 'FONT')
txt_10_14_11_11_10_17_036.dimensions = '2D'
txt_10_14_11_11_10_17_036.body = 'O'
txt_10_14_11_11_10_17_036.materials.append(mat_material_017)
txt_10_14_11_11_10_17_036.bevel_profile.use_clip = True
txt_10_14_11_11_10_17_036.resolution_u = 11
txt_10_14_11_11_10_17_036.align_x = 'CENTER'
txt_10_14_11_11_10_17_036.align_y = 'CENTER'
txt_10_14_11_11_10_17_036.space_line = 1.1
txt_10_14_11_11_10_17_035 = bpy.data.curves.new('10 14 11 11 10 17.035', 'FONT')
txt_10_14_11_11_10_17_035.dimensions = '2D'
txt_10_14_11_11_10_17_035.body = 'S'
txt_10_14_11_11_10_17_035.materials.append(mat_material_017)
txt_10_14_11_11_10_17_035.bevel_profile.use_clip = True
txt_10_14_11_11_10_17_035.resolution_u = 11
txt_10_14_11_11_10_17_035.align_x = 'CENTER'
txt_10_14_11_11_10_17_035.align_y = 'CENTER'
txt_10_14_11_11_10_17_035.space_line = 1.1
txt_10_14_11_11_10_17_034 = bpy.data.curves.new('10 14 11 11 10 17.034', 'FONT')
txt_10_14_11_11_10_17_034.dimensions = '2D'
txt_10_14_11_11_10_17_034.body = 'G'
txt_10_14_11_11_10_17_034.materials.append(mat_material_017)
txt_10_14_11_11_10_17_034.bevel_profile.use_clip = True
txt_10_14_11_11_10_17_034.resolution_u = 11
txt_10_14_11_11_10_17_034.align_x = 'CENTER'
txt_10_14_11_11_10_17_034.align_y = 'CENTER'
txt_10_14_11_11_10_17_034.space_line = 1.1
txt_10_14_11_11_10_17_033 = bpy.data.curves.new('10 14 11 11 10 17.033', 'FONT')
txt_10_14_11_11_10_17_033.dimensions = '2D'
txt_10_14_11_11_10_17_033.body = 'Y'
txt_10_14_11_11_10_17_033.materials.append(mat_material_017)
txt_10_14_11_11_10_17_033.bevel_profile.use_clip = True
txt_10_14_11_11_10_17_033.resolution_u = 11
txt_10_14_11_11_10_17_033.align_x = 'CENTER'
txt_10_14_11_11_10_17_033.align_y = 'CENTER'
txt_10_14_11_11_10_17_033.space_line = 1.1
txt_10_14_11_11_10_17_032 = bpy.data.curves.new('10 14 11 11 10 17.032', 'FONT')
txt_10_14_11_11_10_17_032.dimensions = '2D'
txt_10_14_11_11_10_17_032.body = 'K'
txt_10_14_11_11_10_17_032.materials.append(mat_material_017)
txt_10_14_11_11_10_17_032.bevel_profile.use_clip = True
txt_10_14_11_11_10_17_032.resolution_u = 11
txt_10_14_11_11_10_17_032.align_x = 'CENTER'
txt_10_14_11_11_10_17_032.align_y = 'CENTER'
txt_10_14_11_11_10_17_032.space_line = 1.1
txt_10_14_11_11_10_17_031 = bpy.data.curves.new('10 14 11 11 10 17.031', 'FONT')
txt_10_14_11_11_10_17_031.dimensions = '2D'
txt_10_14_11_11_10_17_031.body = 'L'
txt_10_14_11_11_10_17_031.materials.append(mat_material_017)
txt_10_14_11_11_10_17_031.bevel_profile.use_clip = True
txt_10_14_11_11_10_17_031.resolution_u = 11
txt_10_14_11_11_10_17_031.align_x = 'CENTER'
txt_10_14_11_11_10_17_031.align_y = 'CENTER'
txt_10_14_11_11_10_17_031.space_line = 1.1
txt_10_14_11_11_10_17_030 = bpy.data.curves.new('10 14 11 11 10 17.030', 'FONT')
txt_10_14_11_11_10_17_030.dimensions = '2D'
txt_10_14_11_11_10_17_030.body = 'I'
txt_10_14_11_11_10_17_030.materials.append(mat_material_017)
txt_10_14_11_11_10_17_030.bevel_profile.use_clip = True
txt_10_14_11_11_10_17_030.resolution_u = 11
txt_10_14_11_11_10_17_030.align_x = 'CENTER'
txt_10_14_11_11_10_17_030.align_y = 'CENTER'
txt_10_14_11_11_10_17_030.space_line = 1.1
txt_10_14_11_11_10_17_029 = bpy.data.curves.new('10 14 11 11 10 17.029', 'FONT')
txt_10_14_11_11_10_17_029.dimensions = '2D'
txt_10_14_11_11_10_17_029.body = 'V'
txt_10_14_11_11_10_17_029.materials.append(mat_material_017)
txt_10_14_11_11_10_17_029.bevel_profile.use_clip = True
txt_10_14_11_11_10_17_029.resolution_u = 11
txt_10_14_11_11_10_17_029.align_x = 'CENTER'
txt_10_14_11_11_10_17_029.align_y = 'CENTER'
txt_10_14_11_11_10_17_029.space_line = 1.1
txt_10_14_11_11_10_17_028 = bpy.data.curves.new('10 14 11 11 10 17.028', 'FONT')
txt_10_14_11_11_10_17_028.dimensions = '2D'
txt_10_14_11_11_10_17_028.body = 'P'
txt_10_14_11_11_10_17_028.materials.append(mat_material_017)
txt_10_14_11_11_10_17_028.bevel_profile.use_clip = True
txt_10_14_11_11_10_17_028.resolution_u = 11
txt_10_14_11_11_10_17_028.align_x = 'CENTER'
txt_10_14_11_11_10_17_028.align_y = 'CENTER'
txt_10_14_11_11_10_17_028.space_line = 1.1
txt_10_14_11_11_10_17_027 = bpy.data.curves.new('10 14 11 11 10 17.027', 'FONT')
txt_10_14_11_11_10_17_027.dimensions = '2D'
txt_10_14_11_11_10_17_027.body = 'E'
txt_10_14_11_11_10_17_027.materials.append(mat_material_017)
txt_10_14_11_11_10_17_027.bevel_profile.use_clip = True
txt_10_14_11_11_10_17_027.resolution_u = 11
txt_10_14_11_11_10_17_027.align_x = 'CENTER'
txt_10_14_11_11_10_17_027.align_y = 'CENTER'
txt_10_14_11_11_10_17_027.space_line = 1.1
txt_10_14_11_11_10_17_026 = bpy.data.curves.new('10 14 11 11 10 17.026', 'FONT')
txt_10_14_11_11_10_17_026.dimensions = '2D'
txt_10_14_11_11_10_17_026.body = 'F'
txt_10_14_11_11_10_17_026.materials.append(mat_material_017)
txt_10_14_11_11_10_17_026.bevel_profile.use_clip = True
txt_10_14_11_11_10_17_026.resolution_u = 11
txt_10_14_11_11_10_17_026.align_x = 'CENTER'
txt_10_14_11_11_10_17_026.align_y = 'CENTER'
txt_10_14_11_11_10_17_026.space_line = 1.1
txt_10_14_11_11_10_17_025 = bpy.data.curves.new('10 14 11 11 10 17.025', 'FONT')
txt_10_14_11_11_10_17_025.dimensions = '2D'
txt_10_14_11_11_10_17_025.body = '/'
txt_10_14_11_11_10_17_025.materials.append(mat_material_017)
txt_10_14_11_11_10_17_025.bevel_profile.use_clip = True
txt_10_14_11_11_10_17_025.resolution_u = 11
txt_10_14_11_11_10_17_025.align_x = 'CENTER'
txt_10_14_11_11_10_17_025.align_y = 'CENTER'
txt_10_14_11_11_10_17_025.space_line = 1.1
txt_10_14_11_11_10_17_024 = bpy.data.curves.new('10 14 11 11 10 17.024', 'FONT')
txt_10_14_11_11_10_17_024.dimensions = '2D'
txt_10_14_11_11_10_17_024.body = '/'
txt_10_14_11_11_10_17_024.materials.append(mat_material_017)
txt_10_14_11_11_10_17_024.bevel_profile.use_clip = True
txt_10_14_11_11_10_17_024.resolution_u = 11
txt_10_14_11_11_10_17_024.align_x = 'CENTER'
txt_10_14_11_11_10_17_024.align_y = 'CENTER'
txt_10_14_11_11_10_17_024.space_line = 1.1
txt_10_14_11_11_10_17_023 = bpy.data.curves.new('10 14 11 11 10 17.023', 'FONT')
txt_10_14_11_11_10_17_023.dimensions = '2D'
txt_10_14_11_11_10_17_023.body = '/'
txt_10_14_11_11_10_17_023.materials.append(mat_material_017)
txt_10_14_11_11_10_17_023.bevel_profile.use_clip = True
txt_10_14_11_11_10_17_023.resolution_u = 11
txt_10_14_11_11_10_17_023.align_x = 'CENTER'
txt_10_14_11_11_10_17_023.align_y = 'CENTER'
txt_10_14_11_11_10_17_023.space_line = 1.1
txt_10_14_11_11_10_17_022 = bpy.data.curves.new('10 14 11 11 10 17.022', 'FONT')
txt_10_14_11_11_10_17_022.dimensions = '2D'
txt_10_14_11_11_10_17_022.body = '/'
txt_10_14_11_11_10_17_022.materials.append(mat_material_017)
txt_10_14_11_11_10_17_022.bevel_profile.use_clip = True
txt_10_14_11_11_10_17_022.resolution_u = 11
txt_10_14_11_11_10_17_022.align_x = 'CENTER'
txt_10_14_11_11_10_17_022.align_y = 'CENTER'
txt_10_14_11_11_10_17_022.space_line = 1.1
txt_10_14_11_11_10_17_021 = bpy.data.curves.new('10 14 11 11 10 17.021', 'FONT')
txt_10_14_11_11_10_17_021.dimensions = '2D'
txt_10_14_11_11_10_17_021.body = '/'
txt_10_14_11_11_10_17_021.materials.append(mat_material_017)
txt_10_14_11_11_10_17_021.bevel_profile.use_clip = True
txt_10_14_11_11_10_17_021.resolution_u = 11
txt_10_14_11_11_10_17_021.align_x = 'CENTER'
txt_10_14_11_11_10_17_021.align_y = 'CENTER'
txt_10_14_11_11_10_17_021.space_line = 1.1
txt_10_14_11_11_10_17_017 = bpy.data.curves.new('10 14 11 11 10 17.017', 'FONT')
txt_10_14_11_11_10_17_017.dimensions = '2D'
txt_10_14_11_11_10_17_017.body = '/'
txt_10_14_11_11_10_17_017.materials.append(mat_material_017)
txt_10_14_11_11_10_17_017.bevel_profile.use_clip = True
txt_10_14_11_11_10_17_017.resolution_u = 11
txt_10_14_11_11_10_17_017.align_x = 'CENTER'
txt_10_14_11_11_10_17_017.align_y = 'CENTER'
txt_10_14_11_11_10_17_017.space_line = 1.1
txt_10_14_11_11_10_17_016 = bpy.data.curves.new('10 14 11 11 10 17.016', 'FONT')
txt_10_14_11_11_10_17_016.dimensions = '2D'
txt_10_14_11_11_10_17_016.body = '/'
txt_10_14_11_11_10_17_016.materials.append(mat_material_017)
txt_10_14_11_11_10_17_016.bevel_profile.use_clip = True
txt_10_14_11_11_10_17_016.resolution_u = 11
txt_10_14_11_11_10_17_016.align_x = 'CENTER'
txt_10_14_11_11_10_17_016.align_y = 'CENTER'
txt_10_14_11_11_10_17_016.space_line = 1.1
txt_10_14_11_11_10_17_020 = bpy.data.curves.new('10 14 11 11 10 17.020', 'FONT')
txt_10_14_11_11_10_17_020.dimensions = '2D'
txt_10_14_11_11_10_17_020.body = '/'
txt_10_14_11_11_10_17_020.materials.append(mat_material_017)
txt_10_14_11_11_10_17_020.bevel_profile.use_clip = True
txt_10_14_11_11_10_17_020.resolution_u = 11
txt_10_14_11_11_10_17_020.align_x = 'CENTER'
txt_10_14_11_11_10_17_020.align_y = 'CENTER'
txt_10_14_11_11_10_17_020.space_line = 1.1
txt_10_14_11_11_10_17_019 = bpy.data.curves.new('10 14 11 11 10 17.019', 'FONT')
txt_10_14_11_11_10_17_019.dimensions = '2D'
txt_10_14_11_11_10_17_019.body = '0'
txt_10_14_11_11_10_17_019.materials.append(mat_material_018)
txt_10_14_11_11_10_17_019.bevel_profile.use_clip = True
txt_10_14_11_11_10_17_019.resolution_u = 11
txt_10_14_11_11_10_17_019.align_x = 'CENTER'
txt_10_14_11_11_10_17_019.align_y = 'CENTER'
txt_10_14_11_11_10_17_019.space_line = 1.1
txt_10_14_11_11_10_17_013 = bpy.data.curves.new('10 14 11 11 10 17.013', 'FONT')
txt_10_14_11_11_10_17_013.dimensions = '2D'
txt_10_14_11_11_10_17_013.body = '1'
txt_10_14_11_11_10_17_013.materials.append(mat_material_017)
txt_10_14_11_11_10_17_013.bevel_profile.use_clip = True
txt_10_14_11_11_10_17_013.resolution_u = 11
txt_10_14_11_11_10_17_013.align_x = 'CENTER'
txt_10_14_11_11_10_17_013.align_y = 'CENTER'
txt_10_14_11_11_10_17_013.space_line = 1.1
txt_10_14_11_11_10_17_011 = bpy.data.curves.new('10 14 11 11 10 17.011', 'FONT')
txt_10_14_11_11_10_17_011.dimensions = '2D'
txt_10_14_11_11_10_17_011.body = '4'
txt_10_14_11_11_10_17_011.materials.append(mat_material_017)
txt_10_14_11_11_10_17_011.bevel_profile.use_clip = True
txt_10_14_11_11_10_17_011.resolution_u = 11
txt_10_14_11_11_10_17_011.align_x = 'CENTER'
txt_10_14_11_11_10_17_011.align_y = 'CENTER'
txt_10_14_11_11_10_17_011.space_line = 1.1
txt_10_14_11_11_10_17_010 = bpy.data.curves.new('10 14 11 11 10 17.010', 'FONT')
txt_10_14_11_11_10_17_010.dimensions = '2D'
txt_10_14_11_11_10_17_010.body = '3'
txt_10_14_11_11_10_17_010.materials.append(mat_material_017)
txt_10_14_11_11_10_17_010.bevel_profile.use_clip = True
txt_10_14_11_11_10_17_010.resolution_u = 11
txt_10_14_11_11_10_17_010.align_x = 'CENTER'
txt_10_14_11_11_10_17_010.align_y = 'CENTER'
txt_10_14_11_11_10_17_010.space_line = 1.1
txt_10_14_11_11_10_17_009 = bpy.data.curves.new('10 14 11 11 10 17.009', 'FONT')
txt_10_14_11_11_10_17_009.dimensions = '2D'
txt_10_14_11_11_10_17_009.body = '2'
txt_10_14_11_11_10_17_009.materials.append(mat_material_017)
txt_10_14_11_11_10_17_009.bevel_profile.use_clip = True
txt_10_14_11_11_10_17_009.resolution_u = 11
txt_10_14_11_11_10_17_009.align_x = 'CENTER'
txt_10_14_11_11_10_17_009.align_y = 'CENTER'
txt_10_14_11_11_10_17_009.space_line = 1.1
txt_10_14_11_11_10_17_008 = bpy.data.curves.new('10 14 11 11 10 17.008', 'FONT')
txt_10_14_11_11_10_17_008.dimensions = '2D'
txt_10_14_11_11_10_17_008.body = '1'
txt_10_14_11_11_10_17_008.materials.append(mat_material_017)
txt_10_14_11_11_10_17_008.bevel_profile.use_clip = True
txt_10_14_11_11_10_17_008.resolution_u = 11
txt_10_14_11_11_10_17_008.align_x = 'CENTER'
txt_10_14_11_11_10_17_008.align_y = 'CENTER'
txt_10_14_11_11_10_17_008.space_line = 1.1
txt_10_14_11_11_10_17_012 = bpy.data.curves.new('10 14 11 11 10 17.012', 'FONT')
txt_10_14_11_11_10_17_012.dimensions = '2D'
txt_10_14_11_11_10_17_012.body = '0'
txt_10_14_11_11_10_17_012.materials.append(mat_material_017)
txt_10_14_11_11_10_17_012.bevel_profile.use_clip = True
txt_10_14_11_11_10_17_012.resolution_u = 11
txt_10_14_11_11_10_17_012.align_x = 'CENTER'
txt_10_14_11_11_10_17_012.align_y = 'CENTER'
txt_10_14_11_11_10_17_012.space_line = 1.1
txt_10_14_11_11_10_17_006 = bpy.data.curves.new('10 14 11 11 10 17.006', 'FONT')
txt_10_14_11_11_10_17_006.dimensions = '2D'
txt_10_14_11_11_10_17_006.body = '0'
txt_10_14_11_11_10_17_006.materials.append(mat_material_017)
txt_10_14_11_11_10_17_006.bevel_profile.use_clip = True
txt_10_14_11_11_10_17_006.resolution_u = 11
txt_10_14_11_11_10_17_006.align_x = 'CENTER'
txt_10_14_11_11_10_17_006.align_y = 'CENTER'
txt_10_14_11_11_10_17_006.space_line = 1.1
txt_10_14_11_11_10_17_005 = bpy.data.curves.new('10 14 11 11 10 17.005', 'FONT')
txt_10_14_11_11_10_17_005.dimensions = '2D'
txt_10_14_11_11_10_17_005.body = 'R'
txt_10_14_11_11_10_17_005.materials.append(mat_material_017)
txt_10_14_11_11_10_17_005.bevel_profile.use_clip = True
txt_10_14_11_11_10_17_005.resolution_u = 11
txt_10_14_11_11_10_17_005.align_x = 'CENTER'
txt_10_14_11_11_10_17_005.align_y = 'CENTER'
txt_10_14_11_11_10_17_005.space_line = 1.1
txt_10_14_11_11_10_17_004 = bpy.data.curves.new('10 14 11 11 10 17.004', 'FONT')
txt_10_14_11_11_10_17_004.dimensions = '2D'
txt_10_14_11_11_10_17_004.body = 'U'
txt_10_14_11_11_10_17_004.materials.append(mat_material_017)
txt_10_14_11_11_10_17_004.bevel_profile.use_clip = True
txt_10_14_11_11_10_17_004.resolution_u = 11
txt_10_14_11_11_10_17_004.align_x = 'CENTER'
txt_10_14_11_11_10_17_004.align_y = 'CENTER'
txt_10_14_11_11_10_17_004.space_line = 1.1
txt_10_14_11_11_10_17_003 = bpy.data.curves.new('10 14 11 11 10 17.003', 'FONT')
txt_10_14_11_11_10_17_003.dimensions = '2D'
txt_10_14_11_11_10_17_003.body = 'A'
txt_10_14_11_11_10_17_003.materials.append(mat_material_017)
txt_10_14_11_11_10_17_003.bevel_profile.use_clip = True
txt_10_14_11_11_10_17_003.resolution_u = 11
txt_10_14_11_11_10_17_003.align_x = 'CENTER'
txt_10_14_11_11_10_17_003.align_y = 'CENTER'
txt_10_14_11_11_10_17_003.space_line = 1.1
txt_10_14_11_11_10_17_002 = bpy.data.curves.new('10 14 11 11 10 17.002', 'FONT')
txt_10_14_11_11_10_17_002.dimensions = '2D'
txt_10_14_11_11_10_17_002.body = 'T'
txt_10_14_11_11_10_17_002.materials.append(mat_material_017)
txt_10_14_11_11_10_17_002.bevel_profile.use_clip = True
txt_10_14_11_11_10_17_002.resolution_u = 11
txt_10_14_11_11_10_17_002.align_x = 'CENTER'
txt_10_14_11_11_10_17_002.align_y = 'CENTER'
txt_10_14_11_11_10_17_002.space_line = 1.1
txt_10_14_11_11_10_17_001 = bpy.data.curves.new('10 14 11 11 10 17.001', 'FONT')
txt_10_14_11_11_10_17_001.dimensions = '2D'
txt_10_14_11_11_10_17_001.body = 'H'
txt_10_14_11_11_10_17_001.materials.append(mat_material_017)
txt_10_14_11_11_10_17_001.bevel_profile.use_clip = True
txt_10_14_11_11_10_17_001.resolution_u = 11
txt_10_14_11_11_10_17_001.align_x = 'CENTER'
txt_10_14_11_11_10_17_001.align_y = 'CENTER'
txt_10_14_11_11_10_17_001.space_line = 1.1

# ---- objects
ob_light = bpy.data.objects.new('Light', light_light)
ob_camera = bpy.data.objects.new('Camera', cam_camera)
ob_sticky_note_for_alarm_code = bpy.data.objects.new('Sticky Note for alarm code', me_plane)
ob_alarm_code = bpy.data.objects.new('Alarm Code', txt_10_14_11_11_10_17)
ob_lucas__note__1 = bpy.data.objects.new(" Lucas' Note #1", txt_text)
ob_lucas__note__2 = bpy.data.objects.new("Lucas' Note #2", txt_text_002)
ob_cipher_numbers = bpy.data.objects.new(' Cipher Numbers', txt_text_003)
ob_ford_s_note = bpy.data.objects.new("Ford's Note", me_plane_002)
ob_paper = bpy.data.objects.new('Paper', me_plane_003)
ob_ford_s_note_001 = bpy.data.objects.new("Ford's Note.001", txt_text_004)
ob_text = bpy.data.objects.new('Text', txt_text_005)
ob_text_005 = bpy.data.objects.new('Text.005', txt_text_011)
ob_text_004 = bpy.data.objects.new('Text.004', txt_text_010)
ob_text_003 = bpy.data.objects.new('Text.003', txt_text_009)
ob_text_002 = bpy.data.objects.new('Text.002', txt_text_008)
ob_text_001 = bpy.data.objects.new('Text.001', txt_text_007)
ob_text_006 = bpy.data.objects.new('Text.006', txt_text_006)
ob_curve_028 = bpy.data.objects.new('Curve.028', cu_curve_028)
ob_curve_026 = bpy.data.objects.new('Curve.026', cu_curve_026)
ob_curve_024 = bpy.data.objects.new('Curve.024', cu_curve_024)
ob_curve_022 = bpy.data.objects.new('Curve.022', cu_curve_022)
ob_curve_020 = bpy.data.objects.new('Curve.020', cu_curve_020)
ob_curve_018 = bpy.data.objects.new('Curve.018', cu_curve_018)
ob_curve_016 = bpy.data.objects.new('Curve.016', cu_curve_016)
ob_curve_014 = bpy.data.objects.new('Curve.014', cu_curve_014)
ob_curve_012 = bpy.data.objects.new('Curve.012', cu_curve_012)
ob_curve_010 = bpy.data.objects.new('Curve.010', cu_curve_010)
ob_curve_008 = bpy.data.objects.new('Curve.008', cu_curve_008)
ob_curve_006 = bpy.data.objects.new('Curve.006', cu_curve_006)
ob_curve_004 = bpy.data.objects.new('Curve.004', cu_curve_004)
ob_curve_002 = bpy.data.objects.new('Curve.002', cu_curve_002)
ob_cipher_key_001 = bpy.data.objects.new('Cipher Key.001', me_plane_006)
ob_cipher_key = bpy.data.objects.new('Cipher Key', me_plane_005)
ob_alarm_code_034 = bpy.data.objects.new('Alarm Code.034', txt_10_14_11_11_10_17_038)
ob_alarm_code_033 = bpy.data.objects.new('Alarm Code.033', txt_10_14_11_11_10_17_037)
ob_alarm_code_032 = bpy.data.objects.new('Alarm Code.032', txt_10_14_11_11_10_17_036)
ob_alarm_code_031 = bpy.data.objects.new('Alarm Code.031', txt_10_14_11_11_10_17_035)
ob_alarm_code_030 = bpy.data.objects.new('Alarm Code.030', txt_10_14_11_11_10_17_034)
ob_alarm_code_029 = bpy.data.objects.new('Alarm Code.029', txt_10_14_11_11_10_17_033)
ob_alarm_code_028 = bpy.data.objects.new('Alarm Code.028', txt_10_14_11_11_10_17_032)
ob_alarm_code_027 = bpy.data.objects.new('Alarm Code.027', txt_10_14_11_11_10_17_031)
ob_alarm_code_026 = bpy.data.objects.new('Alarm Code.026', txt_10_14_11_11_10_17_030)
ob_alarm_code_025 = bpy.data.objects.new('Alarm Code.025', txt_10_14_11_11_10_17_029)
ob_alarm_code_024 = bpy.data.objects.new('Alarm Code.024', txt_10_14_11_11_10_17_028)
ob_alarm_code_023 = bpy.data.objects.new('Alarm Code.023', txt_10_14_11_11_10_17_027)
ob_alarm_code_022 = bpy.data.objects.new('Alarm Code.022', txt_10_14_11_11_10_17_026)
ob_alarm_code_021 = bpy.data.objects.new('Alarm Code.021', txt_10_14_11_11_10_17_025)
ob_alarm_code_020 = bpy.data.objects.new('Alarm Code.020', txt_10_14_11_11_10_17_024)
ob_alarm_code_019 = bpy.data.objects.new('Alarm Code.019', txt_10_14_11_11_10_17_023)
ob_alarm_code_018 = bpy.data.objects.new('Alarm Code.018', txt_10_14_11_11_10_17_022)
ob_alarm_code_017 = bpy.data.objects.new('Alarm Code.017', txt_10_14_11_11_10_17_021)
ob_alarm_code_016 = bpy.data.objects.new('Alarm Code.016', txt_10_14_11_11_10_17_017)
ob_alarm_code_015 = bpy.data.objects.new('Alarm Code.015', txt_10_14_11_11_10_17_016)
ob_alarm_code_014 = bpy.data.objects.new('Alarm Code.014', txt_10_14_11_11_10_17_020)
ob_alarm_code_013 = bpy.data.objects.new('Alarm Code.013', txt_10_14_11_11_10_17_019)
ob_alarm_code_012 = bpy.data.objects.new('Alarm Code.012', txt_10_14_11_11_10_17_013)
ob_alarm_code_011 = bpy.data.objects.new('Alarm Code.011', txt_10_14_11_11_10_17_011)
ob_alarm_code_010 = bpy.data.objects.new('Alarm Code.010', txt_10_14_11_11_10_17_010)
ob_alarm_code_009 = bpy.data.objects.new('Alarm Code.009', txt_10_14_11_11_10_17_009)
ob_alarm_code_008 = bpy.data.objects.new('Alarm Code.008', txt_10_14_11_11_10_17_008)
ob_alarm_code_007 = bpy.data.objects.new('Alarm Code.007', txt_10_14_11_11_10_17_012)
ob_alarm_code_006 = bpy.data.objects.new('Alarm Code.006', txt_10_14_11_11_10_17_006)
ob_alarm_code_005 = bpy.data.objects.new('Alarm Code.005', txt_10_14_11_11_10_17_005)
ob_alarm_code_004 = bpy.data.objects.new('Alarm Code.004', txt_10_14_11_11_10_17_004)
ob_alarm_code_003 = bpy.data.objects.new('Alarm Code.003', txt_10_14_11_11_10_17_003)
ob_alarm_code_002 = bpy.data.objects.new('Alarm Code.002', txt_10_14_11_11_10_17_002)
ob_alarm_code_001 = bpy.data.objects.new('Alarm Code.001', txt_10_14_11_11_10_17_001)

# ---- transforms, parenting, visibility, modifiers, constraints
ob_light.location = (4.076, 1.005, 5.904)
ob_light.rotation_euler = (0.6503, 0.05522, 1.866)
ob_light.lock_rotations_4d = False
ob_light.empty_display_type = 'ARROWS'
ob_light.color = (0.0, 0.0, 0.0, 0.0)
ob_light.lineart.crease_threshold = 0.0
ob_camera.location = (7.359, -6.926, 4.958)
ob_camera.rotation_euler = (1.109, 0.0, 0.8149)
ob_camera.lock_rotations_4d = False
ob_camera.empty_display_type = 'ARROWS'
ob_camera.color = (0.0, 0.0, 0.0, 0.0)
ob_camera.display_type = 'WIRE'
ob_camera.lineart.crease_threshold = 0.0
ob_sticky_note_for_alarm_code.location = (-0.0004892, 4.052, 0.0)
ob_sticky_note_for_alarm_code.rotation_euler = (-1.629e-07, 0.0, 0.0)
ob_sticky_note_for_alarm_code.color = (0.8, 0.8, 0.8, 1.0)
ob_alarm_code.location = (-0.003177, 3.881, 0.145)
ob_alarm_code.rotation_euler = (0.0, -0.0, 0.1531)
ob_alarm_code.scale = (0.6897, 0.6408, 0.6897)
_m = ob_alarm_code.modifiers.new('Shrinkwrap', 'SHRINKWRAP')
_m.target = ob_sticky_note_for_alarm_code
_m.offset = 0.008
ob_lucas__note__1.location = (0.1925, 1.826, 0.6)
ob_lucas__note__1.rotation_euler = (0.0, -0.0, 0.03979)
ob_lucas__note__1.scale = (0.3953, 0.3953, 0.3953)
_m = ob_lucas__note__1.modifiers.new('Shrinkwrap', 'SHRINKWRAP')
_m.target = ob_paper
_m.offset = 0.02
ob_lucas__note__2.location = (-1.514, 1.064, 0.286)
ob_lucas__note__2.rotation_euler = (0.0, -0.0, -0.02064)
ob_lucas__note__2.scale = (0.3621, 0.3621, 0.3621)
_m = ob_lucas__note__2.modifiers.new('Shrinkwrap', 'SHRINKWRAP')
_m.target = ob_paper
_m.offset = 0.01
ob_cipher_numbers.location = (-1.515, 1.463, 0.505)
ob_cipher_numbers.rotation_euler = (0.0, -0.0, -0.02064)
ob_cipher_numbers.scale = (0.3621, 0.3621, 0.3621)
_m = ob_cipher_numbers.modifiers.new('Shrinkwrap', 'SHRINKWRAP')
_m.target = ob_paper
_m.offset = 0.02
ob_ford_s_note.location = (2.549, -2.175, 0.6393)
ob_ford_s_note.rotation_euler = (-0.01713, -0.3092, 0.09249)
ob_ford_s_note.scale = (1.01, 0.9184, 0.9184)
ob_ford_s_note.color = (0.8, 0.8, 0.8, 1.0)
ob_paper.location = (0.2401, -0.5661, 0.03498)
ob_paper.rotation_euler = (-1.629e-07, 0.0, 0.0)
ob_paper.scale = (2.534, 3.01, 3.01)
ob_paper.color = (0.8, 0.8, 0.8, 1.0)
ob_ford_s_note_001.location = (-1.62, -0.05671, 1.199)
ob_ford_s_note_001.scale = (0.4449, 0.4449, 0.4449)
_m = ob_ford_s_note_001.modifiers.new('Shrinkwrap', 'SHRINKWRAP')
_m.target = ob_paper
_m.offset = 0.01
ob_text.location = (1.549, -1.803, 0.9882)
ob_text.rotation_euler = (0.0, -0.0, 0.09927)
ob_text.scale = (0.2834, 0.2834, 0.2834)
_m = ob_text.modifiers.new('Shrinkwrap', 'SHRINKWRAP')
_m.target = ob_ford_s_note
_m.offset = 0.01
ob_text_005.location = (5.046, 1.007, 1.308)
ob_text_005.scale = (0.419, 0.419, 0.419)
_m = ob_text_005.modifiers.new('Shrinkwrap', 'SHRINKWRAP')
_m.wrap_method = 'TARGET_PROJECT'
_m.target = ob_cipher_key
_m.offset = 0.01
ob_text_004.location = (5.576, -1.527, 0.7805)
ob_text_004.scale = (0.419, 0.419, 0.419)
_m = ob_text_004.modifiers.new('Shrinkwrap', 'SHRINKWRAP')
_m.wrap_method = 'TARGET_PROJECT'
_m.target = ob_cipher_key
_m.offset = 0.01
ob_text_003.location = (5.052, -1.473, 0.7997)
ob_text_003.scale = (0.419, 0.419, 0.419)
_m = ob_text_003.modifiers.new('Shrinkwrap', 'SHRINKWRAP')
_m.wrap_method = 'TARGET_PROJECT'
_m.target = ob_cipher_key
_m.offset = 0.01
ob_text_002.location = (4.655, -1.445, 0.8314)
ob_text_002.scale = (0.419, 0.419, 0.419)
_m = ob_text_002.modifiers.new('Shrinkwrap', 'SHRINKWRAP')
_m.wrap_method = 'TARGET_PROJECT'
_m.target = ob_cipher_key
_m.offset = 0.01
ob_text_001.location = (4.678, -1.023, 0.8443)
ob_text_001.scale = (0.419, 0.419, 0.419)
_m = ob_text_001.modifiers.new('Shrinkwrap', 'SHRINKWRAP')
_m.target = ob_cipher_key
_m.offset = 0.01
ob_text_006.location = (4.665, -0.6727, 0.8522)
ob_text_006.scale = (0.419, 0.419, 0.419)
_m = ob_text_006.modifiers.new('Shrinkwrap', 'SHRINKWRAP')
_m.target = ob_cipher_key
_m.offset = 0.01
ob_curve_028.location = (3.529, -2.105, 0.6967)
ob_curve_028.scale = (16.67, 16.67, 16.67)
_m = ob_curve_028.modifiers.new('Shrinkwrap', 'SHRINKWRAP')
_m.target = ob_cipher_key
_m.offset = 0.01
ob_curve_026.location = (3.529, -2.105, 0.6967)
ob_curve_026.scale = (16.67, 16.67, 16.67)
_m = ob_curve_026.modifiers.new('Shrinkwrap', 'SHRINKWRAP')
_m.wrap_method = 'TARGET_PROJECT'
_m.target = ob_cipher_key
_m.offset = 0.01
ob_curve_024.location = (3.529, -2.105, 0.6967)
ob_curve_024.scale = (16.67, 16.67, 16.67)
_m = ob_curve_024.modifiers.new('Shrinkwrap', 'SHRINKWRAP')
_m.target = ob_cipher_key
_m.offset = 0.01
ob_curve_022.location = (3.529, -2.105, 0.6967)
ob_curve_022.scale = (16.67, 16.67, 16.67)
_m = ob_curve_022.modifiers.new('Shrinkwrap', 'SHRINKWRAP')
_m.target = ob_cipher_key
_m.offset = 0.01
ob_curve_020.location = (3.529, -2.105, 0.6967)
ob_curve_020.scale = (16.67, 16.67, 16.67)
_m = ob_curve_020.modifiers.new('Shrinkwrap', 'SHRINKWRAP')
_m.target = ob_cipher_key
_m.offset = 0.01
ob_curve_018.location = (3.529, -2.105, 0.6967)
ob_curve_018.scale = (16.67, 16.67, 16.67)
_m = ob_curve_018.modifiers.new('Shrinkwrap', 'SHRINKWRAP')
_m.target = ob_cipher_key
_m.offset = 0.01
ob_curve_016.location = (3.529, -2.105, 0.6967)
ob_curve_016.scale = (16.67, 16.67, 16.67)
_m = ob_curve_016.modifiers.new('Shrinkwrap', 'SHRINKWRAP')
_m.target = ob_cipher_key
_m.offset = 0.01
ob_curve_014.location = (3.529, -2.105, 0.6967)
ob_curve_014.scale = (16.67, 16.67, 16.67)
_m = ob_curve_014.modifiers.new('Shrinkwrap', 'SHRINKWRAP')
_m.target = ob_cipher_key
_m.offset = 0.01
ob_curve_012.location = (3.529, -2.105, 0.6967)
ob_curve_012.scale = (16.67, 16.67, 16.67)
_m = ob_curve_012.modifiers.new('Shrinkwrap', 'SHRINKWRAP')
_m.wrap_method = 'TARGET_PROJECT'
_m.target = ob_cipher_key
_m.offset = 0.01
ob_curve_010.location = (3.529, -2.105, 0.6967)
ob_curve_010.scale = (16.67, 16.67, 16.67)
_m = ob_curve_010.modifiers.new('Shrinkwrap', 'SHRINKWRAP')
_m.target = ob_cipher_key
_m.offset = 0.01
ob_curve_008.location = (3.529, -2.105, 0.6967)
ob_curve_008.scale = (16.67, 16.67, 16.67)
_m = ob_curve_008.modifiers.new('Shrinkwrap', 'SHRINKWRAP')
_m.wrap_method = 'TARGET_PROJECT'
_m.target = ob_cipher_key
_m.offset = 0.01
ob_curve_006.location = (3.529, -2.105, 0.6967)
ob_curve_006.scale = (16.67, 16.67, 16.67)
_m = ob_curve_006.modifiers.new('Shrinkwrap', 'SHRINKWRAP')
_m.wrap_method = 'TARGET_PROJECT'
_m.target = ob_cipher_key
_m.offset = 0.009
ob_curve_004.location = (3.529, -2.105, 0.6967)
ob_curve_004.scale = (16.67, 16.67, 16.67)
_m = ob_curve_004.modifiers.new('Shrinkwrap', 'SHRINKWRAP')
_m.target = ob_cipher_key
_m.offset = 0.01
ob_curve_002.location = (3.529, -2.105, 0.6967)
ob_curve_002.scale = (16.67, 16.67, 16.67)
_m = ob_curve_002.modifiers.new('Shrinkwrap', 'SHRINKWRAP')
_m.target = ob_cipher_key
_m.offset = 0.01
ob_cipher_key_001.location = (5.755, -0.3757, 0.1656)
ob_cipher_key_001.rotation_euler = (-1.629e-07, -0.0, 3.161)
ob_cipher_key_001.scale = (1.674, 1.989, 1.989)
ob_cipher_key_001.color = (0.8, 0.8, 0.8, 1.0)
ob_cipher_key.location = (5.755, -0.3757, 0.1656)
ob_cipher_key.rotation_euler = (-1.629e-07, -0.0, 3.161)
ob_cipher_key.scale = (1.674, 1.989, 1.989)
ob_cipher_key.color = (0.8, 0.8, 0.8, 1.0)
ob_alarm_code_034.location = (5.097, 0.5619, 0.2474)
ob_alarm_code_034.rotation_euler = (0.0, -0.0, -0.05255)
ob_alarm_code_034.scale = (0.4675, 0.4343, 0.4675)
_m = ob_alarm_code_034.modifiers.new('Shrinkwrap', 'SHRINKWRAP')
_m.target = ob_cipher_key
_m.offset = 0.008
ob_alarm_code_033.location = (4.578, 0.1554, 0.05099)
ob_alarm_code_033.rotation_euler = (0.0, -0.0, -0.05255)
ob_alarm_code_033.scale = (0.4675, 0.4343, 0.4675)
_m = ob_alarm_code_033.modifiers.new('Shrinkwrap', 'SHRINKWRAP')
_m.target = ob_cipher_key
_m.offset = -0.002
ob_alarm_code_032.location = (5.487, -1.047, -0.2618)
ob_alarm_code_032.rotation_euler = (0.0, -0.0, -0.05255)
ob_alarm_code_032.scale = (0.4675, 0.4343, 0.4675)
_m = ob_alarm_code_032.modifiers.new('Shrinkwrap', 'SHRINKWRAP')
_m.target = ob_cipher_key
_m.offset = -0.002
ob_alarm_code_031.location = (5.52, -0.6701, 0.0269)
ob_alarm_code_031.rotation_euler = (0.0, -0.0, -0.05255)
ob_alarm_code_031.scale = (0.4675, 0.4343, 0.4675)
_m = ob_alarm_code_031.modifiers.new('Shrinkwrap', 'SHRINKWRAP')
_m.target = ob_cipher_key
_m.offset = -0.002
ob_alarm_code_030.location = (5.039, -0.6393, 0.003527)
ob_alarm_code_030.rotation_euler = (0.0, -0.0, 0.2053)
ob_alarm_code_030.scale = (0.3961, 0.368, 0.3961)
_m = ob_alarm_code_030.modifiers.new('Shrinkwrap', 'SHRINKWRAP')
_m.target = ob_cipher_key
_m.offset = -0.002
ob_alarm_code_029.location = (6.947, -1.377, -0.1708)
ob_alarm_code_029.rotation_euler = (0.0, -0.0, -0.05255)
ob_alarm_code_029.scale = (0.4675, 0.4343, 0.4675)
_m = ob_alarm_code_029.modifiers.new('Shrinkwrap', 'SHRINKWRAP')
_m.wrap_method = 'TARGET_PROJECT'
_m.target = ob_cipher_key
_m.offset = -0.002
ob_alarm_code_028.location = (6.476, -1.024, -0.09506)
ob_alarm_code_028.rotation_euler = (0.0, -0.0, -0.05255)
ob_alarm_code_028.scale = (0.4675, 0.4343, 0.4675)
_m = ob_alarm_code_028.modifiers.new('Shrinkwrap', 'SHRINKWRAP')
_m.target = ob_cipher_key
_m.offset = -0.002
ob_alarm_code_027.location = (6.449, -0.5835, 0.09021)
ob_alarm_code_027.rotation_euler = (0.0, -0.0, -0.05255)
ob_alarm_code_027.scale = (0.4675, 0.4343, 0.4675)
_m = ob_alarm_code_027.modifiers.new('Shrinkwrap', 'SHRINKWRAP')
_m.target = ob_cipher_key
_m.offset = -0.002
ob_alarm_code_026.location = (6.861, -0.2736, 0.2471)
ob_alarm_code_026.rotation_euler = (0.0, -0.0, -0.05255)
ob_alarm_code_026.scale = (0.4675, 0.4343, 0.4675)
_m = ob_alarm_code_026.modifiers.new('Shrinkwrap', 'SHRINKWRAP')
_m.target = ob_cipher_key
_m.offset = 0.008
ob_alarm_code_025.location = (6.46, -0.2524, 0.2451)
ob_alarm_code_025.rotation_euler = (0.0, -0.0, -0.05255)
ob_alarm_code_025.scale = (0.3992, 0.3709, 0.3992)
_m = ob_alarm_code_025.modifiers.new('Shrinkwrap', 'SHRINKWRAP')
_m.target = ob_cipher_key
_m.offset = 0.008
ob_alarm_code_024.location = (6.022, -0.2666, 0.2298)
ob_alarm_code_024.rotation_euler = (0.0, -0.0, -0.05255)
ob_alarm_code_024.scale = (0.4675, 0.4343, 0.4675)
_m = ob_alarm_code_024.modifiers.new('Shrinkwrap', 'SHRINKWRAP')
_m.target = ob_cipher_key
_m.offset = 0.008
ob_alarm_code_023.location = (5.065, -0.2648, 0.145)
ob_alarm_code_023.rotation_euler = (0.0, -0.0, -0.05255)
ob_alarm_code_023.scale = (0.4675, 0.4343, 0.4675)
_m = ob_alarm_code_023.modifiers.new('Shrinkwrap', 'SHRINKWRAP')
_m.target = ob_cipher_key
_m.offset = -0.002
ob_alarm_code_022.location = (5.54, -0.2793, 0.1813)
ob_alarm_code_022.rotation_euler = (0.0, -0.0, -0.05255)
ob_alarm_code_022.scale = (0.4675, 0.4343, 0.4675)
_m = ob_alarm_code_022.modifiers.new('Shrinkwrap', 'SHRINKWRAP')
_m.target = ob_cipher_key
_m.offset = -0.002
ob_alarm_code_021.location = (6.856, -0.6222, 0.1372)
ob_alarm_code_021.rotation_euler = (0.0, -0.0, -0.05255)
ob_alarm_code_021.scale = (0.4675, 0.4343, 0.4675)
_m = ob_alarm_code_021.modifiers.new('Shrinkwrap', 'SHRINKWRAP')
_m.target = ob_cipher_key
_m.offset = -0.002
ob_alarm_code_020.location = (6.927, -1.019, -0.008951)
ob_alarm_code_020.rotation_euler = (0.0, -0.0, -0.05255)
ob_alarm_code_020.scale = (0.4675, 0.4343, 0.4675)
_m = ob_alarm_code_020.modifiers.new('Shrinkwrap', 'SHRINKWRAP')
_m.wrap_method = 'TARGET_PROJECT'
_m.target = ob_cipher_key
_m.offset = -0.002
ob_alarm_code_019.location = (6.472, -1.433, -0.1705)
ob_alarm_code_019.rotation_euler = (0.0, -0.0, -0.05255)
ob_alarm_code_019.scale = (0.4675, 0.4343, 0.4675)
_m = ob_alarm_code_019.modifiers.new('Shrinkwrap', 'SHRINKWRAP')
_m.target = ob_cipher_key
_m.offset = -0.012
ob_alarm_code_018.location = (6.041, -1.439, -0.1801)
ob_alarm_code_018.rotation_euler = (0.0, -0.0, -0.05255)
ob_alarm_code_018.scale = (0.4675, 0.4343, 0.4675)
_m = ob_alarm_code_018.modifiers.new('Shrinkwrap', 'SHRINKWRAP')
_m.target = ob_cipher_key
_m.offset = -0.012
ob_alarm_code_017.location = (6.015, -1.039, -0.03202)
ob_alarm_code_017.rotation_euler = (0.0, -0.0, -0.05255)
ob_alarm_code_017.scale = (0.4675, 0.4343, 0.4675)
_m = ob_alarm_code_017.modifiers.new('Shrinkwrap', 'SHRINKWRAP')
_m.target = ob_cipher_key
_m.offset = -0.002
ob_alarm_code_016.location = (5.034, -1.091, -0.4306)
ob_alarm_code_016.rotation_euler = (0.0, -0.0, -0.05255)
ob_alarm_code_016.scale = (0.4675, 0.4343, 0.4675)
_m = ob_alarm_code_016.modifiers.new('Shrinkwrap', 'SHRINKWRAP')
_m.target = ob_cipher_key
_m.offset = -0.002
ob_alarm_code_015.location = (4.64, 0.5508, 0.4915)
ob_alarm_code_015.rotation_euler = (0.0, -0.0, -0.05255)
ob_alarm_code_015.scale = (0.4675, 0.4343, 0.4675)
_m = ob_alarm_code_015.modifiers.new('Shrinkwrap', 'SHRINKWRAP')
_m.target = ob_cipher_key
_m.offset = 0.018
ob_alarm_code_014.location = (6.012, -0.6201, 0.1237)
ob_alarm_code_014.rotation_euler = (0.0, -0.0, -0.05255)
ob_alarm_code_014.scale = (0.4675, 0.4343, 0.4675)
_m = ob_alarm_code_014.modifiers.new('Shrinkwrap', 'SHRINKWRAP')
_m.target = ob_cipher_key
_m.offset = -0.002
ob_alarm_code_013.location = (4.619, 0.1514, 0.3513)
ob_alarm_code_013.rotation_euler = (0.0, -0.0, -0.05255)
ob_alarm_code_013.scale = (0.4675, 0.4343, 0.4675)
_m = ob_alarm_code_013.modifiers.new('Shrinkwrap', 'SHRINKWRAP')
_m.target = ob_cipher_key_001
_m.offset = 0.018
ob_alarm_code_012.location = (4.589, -0.2731, 0.171)
ob_alarm_code_012.rotation_euler = (0.0, -0.0, -0.05255)
ob_alarm_code_012.scale = (0.4675, 0.4343, 0.4675)
_m = ob_alarm_code_012.modifiers.new('Shrinkwrap', 'SHRINKWRAP')
_m.target = ob_cipher_key
_m.offset = -0.012
ob_alarm_code_011.location = (6.902, 0.5258, 0.4524)
ob_alarm_code_011.rotation_euler = (0.0, -0.0, -0.05255)
ob_alarm_code_011.scale = (0.4675, 0.4343, 0.4675)
_m = ob_alarm_code_011.modifiers.new('Shrinkwrap', 'SHRINKWRAP')
_m.wrap_method = 'TARGET_PROJECT'
_m.target = ob_cipher_key
_m.offset = 0.008
ob_alarm_code_010.location = (6.48, 0.5408, 0.4449)
ob_alarm_code_010.rotation_euler = (0.0, -0.0, -0.05255)
ob_alarm_code_010.scale = (0.4675, 0.4343, 0.4675)
_m = ob_alarm_code_010.modifiers.new('Shrinkwrap', 'SHRINKWRAP')
_m.target = ob_cipher_key
_m.offset = 0.008
ob_alarm_code_009.location = (5.998, 0.5476, 0.4315)
ob_alarm_code_009.rotation_euler = (0.0, -0.0, -0.05255)
ob_alarm_code_009.scale = (0.4675, 0.4343, 0.4675)
_m = ob_alarm_code_009.modifiers.new('Shrinkwrap', 'SHRINKWRAP')
_m.target = ob_cipher_key
_m.offset = 0.008
ob_alarm_code_008.location = (5.564, 0.5363, 0.4159)
ob_alarm_code_008.rotation_euler = (0.0, -0.0, -0.05255)
ob_alarm_code_008.scale = (0.4675, 0.4343, 0.4675)
_m = ob_alarm_code_008.modifiers.new('Shrinkwrap', 'SHRINKWRAP')
_m.target = ob_cipher_key
_m.offset = 0.008
ob_alarm_code_007.location = (5.12, 0.5958, 0.5704)
ob_alarm_code_007.rotation_euler = (0.0, -0.0, 3.32)
ob_alarm_code_007.scale = (0.4675, 0.4343, 0.4675)
_m = ob_alarm_code_007.modifiers.new('Shrinkwrap', 'SHRINKWRAP')
_m.target = ob_cipher_key
_m.offset = 0.018
ob_alarm_code_006.location = (4.619, 0.1514, 0.3513)
ob_alarm_code_006.rotation_euler = (0.0, -0.0, -0.05255)
ob_alarm_code_006.scale = (0.4675, 0.4343, 0.4675)
_m = ob_alarm_code_006.modifiers.new('Shrinkwrap', 'SHRINKWRAP')
_m.target = ob_cipher_key
_m.offset = 0.018
ob_alarm_code_005.location = (6.895, 0.1481, 0.3972)
ob_alarm_code_005.rotation_euler = (0.0, -0.0, -0.05255)
ob_alarm_code_005.scale = (0.4675, 0.4343, 0.4675)
_m = ob_alarm_code_005.modifiers.new('Shrinkwrap', 'SHRINKWRAP')
_m.target = ob_cipher_key
_m.offset = 0.008
ob_alarm_code_004.location = (6.484, 0.134, 0.3816)
ob_alarm_code_004.rotation_euler = (0.0, -0.0, -0.05255)
ob_alarm_code_004.scale = (0.4675, 0.4343, 0.4675)
_m = ob_alarm_code_004.modifiers.new('Shrinkwrap', 'SHRINKWRAP')
_m.wrap_method = 'TARGET_PROJECT'
_m.target = ob_cipher_key
_m.offset = 0.008
ob_alarm_code_003.location = (6.023, 0.1318, 0.3712)
ob_alarm_code_003.rotation_euler = (0.0, -0.0, -0.05255)
ob_alarm_code_003.scale = (0.4675, 0.4343, 0.4675)
_m = ob_alarm_code_003.modifiers.new('Shrinkwrap', 'SHRINKWRAP')
_m.target = ob_cipher_key
_m.offset = 0.008
ob_alarm_code_002.location = (5.566, 0.1044, 0.3478)
ob_alarm_code_002.rotation_euler = (0.0, -0.0, -0.05255)
ob_alarm_code_002.scale = (0.4675, 0.4343, 0.4675)
_m = ob_alarm_code_002.modifiers.new('Shrinkwrap', 'SHRINKWRAP')
_m.target = ob_cipher_key
_m.offset = 0.008
ob_alarm_code_001.location = (5.091, 0.1215, 0.3227)
ob_alarm_code_001.rotation_euler = (0.0, -0.0, -0.05255)
ob_alarm_code_001.scale = (0.4675, 0.4343, 0.4675)
_m = ob_alarm_code_001.modifiers.new('Shrinkwrap', 'SHRINKWRAP')
_m.target = ob_cipher_key
_m.offset = 0.008

# ---- collection membership
col_collection.objects.link(ob_light)
col_collection.objects.link(ob_camera)
col_collection.objects.link(ob_sticky_note_for_alarm_code)
col_collection.objects.link(ob_alarm_code)
col_collection.objects.link(ob_lucas__note__1)
col_collection.objects.link(ob_lucas__note__2)
col_collection.objects.link(ob_cipher_numbers)
col_collection.objects.link(ob_ford_s_note)
col_collection.objects.link(ob_paper)
col_collection.objects.link(ob_ford_s_note_001)
col_collection.objects.link(ob_text)
col_collection.objects.link(ob_text_005)
col_collection.objects.link(ob_text_004)
col_collection.objects.link(ob_text_003)
col_collection.objects.link(ob_text_002)
col_collection.objects.link(ob_text_001)
col_collection.objects.link(ob_text_006)
col_collection.objects.link(ob_curve_028)
col_collection.objects.link(ob_curve_026)
col_collection.objects.link(ob_curve_024)
col_collection.objects.link(ob_curve_022)
col_collection.objects.link(ob_curve_020)
col_collection.objects.link(ob_curve_018)
col_collection.objects.link(ob_curve_016)
col_collection.objects.link(ob_curve_014)
col_collection.objects.link(ob_curve_012)
col_collection.objects.link(ob_curve_010)
col_collection.objects.link(ob_curve_008)
col_collection.objects.link(ob_curve_006)
col_collection.objects.link(ob_curve_004)
col_collection.objects.link(ob_curve_002)
col_collection.objects.link(ob_cipher_key_001)
col_collection.objects.link(ob_cipher_key)
col_collection.objects.link(ob_alarm_code_034)
col_collection.objects.link(ob_alarm_code_033)
col_collection.objects.link(ob_alarm_code_032)
col_collection.objects.link(ob_alarm_code_031)
col_collection.objects.link(ob_alarm_code_030)
col_collection.objects.link(ob_alarm_code_029)
col_collection.objects.link(ob_alarm_code_028)
col_collection.objects.link(ob_alarm_code_027)
col_collection.objects.link(ob_alarm_code_026)
col_collection.objects.link(ob_alarm_code_025)
col_collection.objects.link(ob_alarm_code_024)
col_collection.objects.link(ob_alarm_code_023)
col_collection.objects.link(ob_alarm_code_022)
col_collection.objects.link(ob_alarm_code_021)
col_collection.objects.link(ob_alarm_code_020)
col_collection.objects.link(ob_alarm_code_019)
col_collection.objects.link(ob_alarm_code_018)
col_collection.objects.link(ob_alarm_code_017)
col_collection.objects.link(ob_alarm_code_016)
col_collection.objects.link(ob_alarm_code_015)
col_collection.objects.link(ob_alarm_code_014)
col_collection.objects.link(ob_alarm_code_013)
col_collection.objects.link(ob_alarm_code_012)
col_collection.objects.link(ob_alarm_code_011)
col_collection.objects.link(ob_alarm_code_010)
col_collection.objects.link(ob_alarm_code_009)
col_collection.objects.link(ob_alarm_code_008)
col_collection.objects.link(ob_alarm_code_007)
col_collection.objects.link(ob_alarm_code_006)
col_collection.objects.link(ob_alarm_code_005)
col_collection.objects.link(ob_alarm_code_004)
col_collection.objects.link(ob_alarm_code_003)
col_collection.objects.link(ob_alarm_code_002)
col_collection.objects.link(ob_alarm_code_001)

# ---- scene / render settings (as saved in the file)
scene.camera = ob_camera
scene.frame_start = 1; scene.frame_end = 250; scene.frame_set(1)
scene.render.engine = 'BLENDER_EEVEE_NEXT'
scene.cycles.sampling_pattern = 'TABULATED_SOBOL'
bpy.context.view_layer.update()
